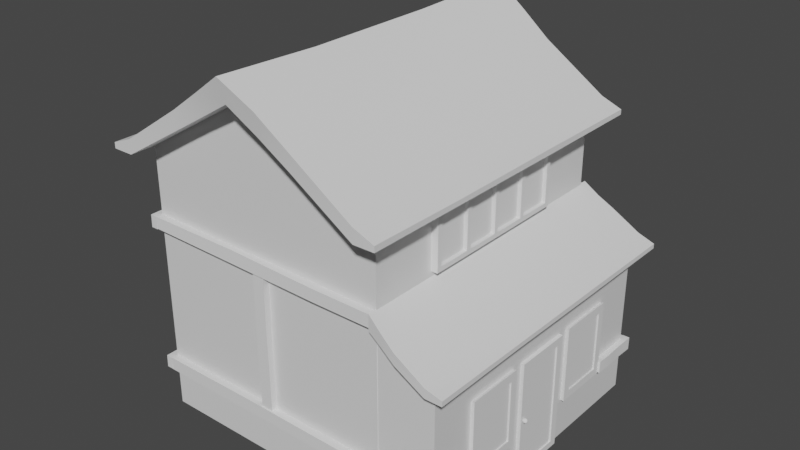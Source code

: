 # Source: BasicHouseBackup.blend  (saved by Blender 3.0.42; exported with 4.5.12 LTS)
import bpy
from mathutils import Matrix  # noqa: F401  (used for matrix-valued properties, if any)

bpy.ops.wm.read_factory_settings(use_empty=True)
scene = bpy.context.scene
scene.name = 'Scene'

# ---- collections
col_collection = bpy.data.collections.new('Collection'); scene.collection.children.link(col_collection)

# ---- materials (node trees are filled in below, after node groups)
mat_material_002 = bpy.data.materials.new('Material.002')
mat_material_002.alpha_threshold = 0.0
mat_material_002.use_transparent_shadow = False
mat_material_002.line_color = (0.0, 0.0, 0.0, 1.0)
mat_material_001 = bpy.data.materials.new('Material.001')
mat_material_001.alpha_threshold = 0.0
mat_material_001.use_transparent_shadow = False
mat_material_001.line_color = (0.0, 0.0, 0.0, 1.0)

# ---- node groups
ng_auto_smooth = bpy.data.node_groups.new('Auto Smooth', 'GeometryNodeTree')
_s = ng_auto_smooth.interface.new_socket(name='Geometry', in_out='OUTPUT', socket_type='NodeSocketGeometry')
_s = ng_auto_smooth.interface.new_socket(name='Geometry', in_out='INPUT', socket_type='NodeSocketGeometry')
_s = ng_auto_smooth.interface.new_socket(name='Angle', in_out='INPUT', socket_type='NodeSocketFloat')
_s.subtype = 'ANGLE'
_s.min_value = 0.0
_s.max_value = 3.142
ng_auto_smooth.is_modifier = True
_N = ng_auto_smooth.nodes; _L = ng_auto_smooth.links
n0 = _N.new('NodeGroupOutput'); n0.name = 'Group Output'; n0.location = (480, -100)
n1 = _N.new('NodeGroupInput'); n1.name = 'Group Input'; n1.location = (-420, -300)
n2 = _N.new('NodeGroupInput'); n2.name = 'Group Input.001'; n2.location = (-60, -100)
n3 = _N.new('GeometryNodeSetShadeSmooth'); n3.name = 'Set Shade Smooth'; n3.location = (120, -100)
n3.domain = 'EDGE'
n4 = _N.new('GeometryNodeSetShadeSmooth'); n4.name = 'Set Shade Smooth.001'; n4.location = (300, -100)
n5 = _N.new('GeometryNodeInputMeshEdgeAngle'); n5.name = 'Edge Angle'; n5.location = (-420, -220)
n6 = _N.new('GeometryNodeInputEdgeSmooth'); n6.name = 'Is Edge Smooth'; n6.location = (-60, -160)
n7 = _N.new('GeometryNodeInputShadeSmooth'); n7.name = 'Is Face Smooth'; n7.location = (-240, -340)
n8 = _N.new('FunctionNodeBooleanMath'); n8.name = 'Boolean Math'; n8.location = (-60, -220)
n9 = _N.new('FunctionNodeCompare'); n9.name = 'Compare'; n9.location = (-240, -180)
n9.operation = 'LESS_EQUAL'
_L.new(n5.outputs[0], n9.inputs[0])
_L.new(n4.outputs[0], n0.inputs[0])
_L.new(n1.outputs[1], n9.inputs[1])
_L.new(n9.outputs[0], n8.inputs[0])
_L.new(n7.outputs[0], n8.inputs[1])
_L.new(n2.outputs[0], n3.inputs[0])
_L.new(n6.outputs[0], n3.inputs[1])
_L.new(n3.outputs[0], n4.inputs[0])
_L.new(n8.outputs[0], n3.inputs[2])
n0.is_active_output = True

# ---- material node trees
mat_material_002.use_nodes = True; mat_material_002.node_tree.nodes.clear()
_N = mat_material_002.node_tree.nodes; _L = mat_material_002.node_tree.links
n0 = _N.new('ShaderNodeOutputMaterial'); n0.name = 'Material Output'; n0.location = (300, 300)
n1 = _N.new('ShaderNodeBsdfPrincipled'); n1.name = 'Principled BSDF'; n1.location = (10, 300)
n1.distribution = 'GGX'
n1.subsurface_method = 'RANDOM_WALK_SKIN'
n1.inputs[2].default_value = 0.4
n1.inputs[3].default_value = 1.45
n1.inputs[27].default_value = (0.0, 0.0, 0.0, 1.0)
n1.inputs[28].default_value = 1.0
_L.new(n1.outputs[0], n0.inputs[0])
n0.is_active_output = True
mat_material_001.use_nodes = True; mat_material_001.node_tree.nodes.clear()
_N = mat_material_001.node_tree.nodes; _L = mat_material_001.node_tree.links
n0 = _N.new('ShaderNodeOutputMaterial'); n0.name = 'Material Output'; n0.location = (300, 300)
n1 = _N.new('ShaderNodeBsdfPrincipled'); n1.name = 'Principled BSDF'; n1.location = (10, 300)
n1.distribution = 'GGX'
n1.subsurface_method = 'RANDOM_WALK_SKIN'
n1.inputs[2].default_value = 0.4
n1.inputs[3].default_value = 1.45
n1.inputs[27].default_value = (0.0, 0.0, 0.0, 1.0)
n1.inputs[28].default_value = 1.0
_L.new(n1.outputs[0], n0.inputs[0])
n0.is_active_output = True

# ---- world
world_world = bpy.data.worlds.new('World'); scene.world = world_world
world_world.use_nodes = True; world_world.node_tree.nodes.clear()
_N = world_world.node_tree.nodes; _L = world_world.node_tree.links
n0 = _N.new('ShaderNodeOutputWorld'); n0.name = 'World Output'; n0.location = (300, 300)
n1 = _N.new('ShaderNodeBackground'); n1.name = 'Background'; n1.location = (10, 300)
n1.inputs[0].default_value = (0.05088, 0.05088, 0.05088, 1.0)
_L.new(n1.outputs[0], n0.inputs[0])
n0.is_active_output = True
world_world.color = (0.05088, 0.05088, 0.05088)
world_world.use_sun_shadow = False
world_world.sun_shadow_jitter_overblur = 0.0

# ---- meshes
me_cube_027 = bpy.data.meshes.new('Cube.027')
me_cube_027.from_pydata([(1.0, 1.0, 1.0), (1.0, 1.0, -1.0), (1.0, -1.0, 1.0), (1.0, -1.0, -1.0), (-1.0, 1.0, 1.0), (-1.0, 1.0, -1.0), (-1.0, -1.0, 1.0), (-1.0, -1.0, -1.0), (0.0, 1.0, -1.0), (0.0, -1.0, 1.595), (0.0, -1.0, -1.0), (0.0, 1.0, 1.595)], [], [(11, 4, 6, 9), (10, 9, 6, 7), (7, 6, 4, 5), (8, 1, 3, 10), (1, 0, 2, 3), (8, 11, 0, 1), (5, 4, 11, 8), (5, 8, 10, 7), (3, 2, 9, 10), (0, 11, 9, 2)])
_uv = me_cube_027.uv_layers.new(name='UVMap')
_uv.uv.foreach_set('vector', [0.75, 0.5, 0.875, 0.5, 0.875, 0.75, 0.75, 0.75, 0.375, 0.875, 0.625, 0.875, 0.625, 1.0, 0.375, 1.0, 0.375, 0.0, 0.625, 0.0, 0.625, 0.25, 0.375, 0.25, 0.25, 0.5, 0.375, 0.5, 0.375, 0.75, 0.25, 0.75, 0.375, 0.5, 0.625, 0.5, 0.625, 0.75, 0.375, 0.75, 0.375, 0.375, 0.625, 0.375, 0.625, 0.5, 0.375, 0.5, 0.375, 0.25, 0.625, 0.25, 0.625, 0.375, 0.375, 0.375, 0.125, 0.5, 0.25, 0.5, 0.25, 0.75, 0.125, 0.75, 0.375, 0.75, 0.625, 0.75, 0.625, 0.875, 0.375, 0.875, 0.625, 0.5, 0.75, 0.5, 0.75, 0.75, 0.625, 0.75])
me_cube_027.materials.append(mat_material_002)
me_cube_027.use_remesh_preserve_volume = False
me_cube_027.use_remesh_preserve_attributes = False
me_cube_027.use_mirror_vertex_groups = False
me_cube_027.update()
me_cube_001 = bpy.data.meshes.new('Cube.001')
me_cube_001.from_pydata([(1.0, 1.0, 0.6445), (1.0, 1.0, -1.0), (1.0, -1.0, 0.6445), (1.0, -1.0, -1.0), (-1.0, 1.0, 1.0), (-1.0, 1.0, -1.0), (-1.0, -1.0, 1.0), (-1.0, -1.0, -1.0)], [], [(0, 4, 6, 2), (3, 2, 6, 7), (7, 6, 4, 5), (5, 1, 3, 7), (1, 0, 2, 3), (5, 4, 0, 1)])
_uv = me_cube_001.uv_layers.new(name='UVMap')
_uv.uv.foreach_set('vector', [0.625, 0.5, 0.875, 0.5, 0.875, 0.75, 0.625, 0.75, 0.375, 0.75, 0.625, 0.75, 0.625, 1.0, 0.375, 1.0, 0.375, 0.0, 0.625, 0.0, 0.625, 0.25, 0.375, 0.25, 0.125, 0.5, 0.375, 0.5, 0.375, 0.75, 0.125, 0.75, 0.375, 0.5, 0.625, 0.5, 0.625, 0.75, 0.375, 0.75, 0.375, 0.25, 0.625, 0.25, 0.625, 0.5, 0.375, 0.5])
me_cube_001.materials.append(mat_material_001)
me_cube_001.use_remesh_preserve_volume = False
me_cube_001.use_remesh_preserve_attributes = False
me_cube_001.use_mirror_vertex_groups = False
me_cube_001.update()
me_cube_002 = bpy.data.meshes.new('Cube.002')
me_cube_002.from_pydata([(-6.493, -7.622, -3.751), (-6.493, -7.622, -3.496), (-6.493, 7.622, -3.751), (-6.493, 7.622, -3.496), (6.493, -7.622, -3.751), (6.493, -7.622, -3.496), (6.493, 7.622, -3.716), (6.493, 7.622, -3.496), (0.0, 7.622, -0.4012), (0.0, 7.949, 0.6762), (0.0, -7.622, -0.4012), (0.0, -7.949, 0.6762), (5.568, 7.622, -3.131), (5.568, -7.622, -3.759), (5.568, 7.622, -3.759), (5.568, -7.622, -3.131), (-5.558, 7.622, -3.752), (-5.558, -7.622, -3.125), (-5.558, 7.622, -3.234), (-5.558, -7.622, -3.752), (2.798, 7.55, -2.089), (2.798, -7.622, -1.291), (2.798, 7.622, -1.291), (2.798, -7.55, -2.089), (-2.779, 7.622, -1.279), (-2.779, -7.55, -2.077), (-2.779, 7.55, -2.077), (-2.779, -7.622, -1.279), (1.399, 7.55, -1.245), (1.399, -7.684, -0.2847), (1.525, 7.684, -0.2847), (1.399, -7.55, -1.245), (-1.39, 7.684, -0.2783), (-1.39, -7.55, -1.239), (-1.39, 7.55, -1.239), (-1.39, -7.684, -0.2783), (-6.493, -3.132, -3.802), (-6.493, -3.132, -3.496), (6.493, -3.132, -3.751), (6.493, -3.132, -3.538), (0.0, -3.267, 0.513), (0.0, -3.132, -0.4012), (5.568, -3.132, -3.131), (5.568, -3.132, -3.759), (-5.558, -3.132, -3.752), (-5.558, -3.132, -3.125), (2.798, -3.102, -2.089), (2.798, -3.132, -1.456), (-2.779, -3.132, -1.279), (-2.779, -3.102, -2.077), (1.399, -3.102, -1.245), (1.399, -3.157, -0.2847), (-1.39, -3.157, -0.2783), (-1.39, -3.102, -1.239), (-6.493, 2.632, -3.434), (6.493, 2.632, -3.751), (-6.493, 2.632, -3.689), (6.493, 2.632, -3.496), (0.0, 2.745, 0.5325), (0.0, 2.632, -0.4012), (5.568, 2.632, -3.131), (5.568, 2.632, -3.759), (-5.558, 2.632, -3.752), (-5.558, 2.632, -3.125), (2.798, 2.607, -2.089), (2.798, 2.632, -1.291), (-2.779, 2.632, -1.165), (-2.779, 2.607, -2.077), (1.399, 2.607, -1.245), (1.399, 2.654, -0.2847), (-1.39, 2.654, -0.2783), (-1.39, 2.607, -1.239)], [], [(56, 54, 3, 2), (14, 12, 7, 6), (38, 39, 5, 4), (19, 17, 1, 0), (43, 38, 4, 13), (45, 37, 1, 17), (51, 40, 11, 29), (53, 41, 10, 33), (31, 29, 11, 10), (34, 32, 9, 8), (4, 5, 15, 13), (39, 42, 15, 5), (46, 43, 13, 23), (20, 22, 12, 14), (2, 3, 18, 16), (36, 44, 19, 0), (48, 45, 17, 27), (25, 27, 17, 19), (28, 30, 22, 20), (50, 46, 23, 31), (13, 15, 21, 23), (42, 47, 21, 15), (33, 35, 27, 25), (52, 48, 27, 35), (16, 18, 24, 26), (44, 49, 25, 19), (41, 50, 31, 10), (8, 9, 30, 28), (23, 21, 29, 31), (47, 51, 29, 21), (40, 52, 35, 11), (10, 11, 35, 33), (26, 24, 32, 34), (49, 53, 33, 25), (67, 71, 53, 49), (58, 70, 52, 40), (65, 69, 51, 47), (59, 68, 50, 41), (62, 67, 49, 44), (70, 66, 48, 52), (60, 65, 47, 42), (68, 64, 46, 50), (66, 63, 45, 48), (56, 62, 44, 36), (64, 61, 43, 46), (57, 60, 42, 39), (71, 59, 41, 53), (69, 58, 40, 51), (63, 54, 37, 45), (61, 55, 38, 43), (55, 57, 39, 38), (0, 1, 37, 36), (6, 7, 57, 55), (14, 6, 55, 61), (18, 3, 54, 63), (30, 9, 58, 69), (34, 8, 59, 71), (7, 12, 60, 57), (20, 14, 61, 64), (2, 16, 62, 56), (24, 18, 63, 66), (28, 20, 64, 68), (12, 22, 65, 60), (32, 24, 66, 70), (16, 26, 67, 62), (8, 28, 68, 59), (22, 30, 69, 65), (9, 32, 70, 58), (26, 34, 71, 67), (36, 37, 54, 56)])
me_cube_002.polygons.foreach_set('use_smooth', [True] * 70)
_uv = me_cube_002.uv_layers.new(name='UVMap')
_uv.uv.foreach_set('vector', [0.375, 0.1682, 0.625, 0.1682, 0.625, 0.25, 0.375, 0.25, 0.375, 0.4886, 0.625, 0.4886, 0.625, 0.5, 0.375, 0.5, 0.375, 0.6764, 0.625, 0.6764, 0.625, 0.75, 0.375, 0.75, 0.375, 0.9884, 0.625, 0.9884, 0.625, 1.0, 0.375, 1.0, 0.3636, 0.6764, 0.375, 0.6764, 0.375, 0.75, 0.3636, 0.75, 0.8634, 0.6764, 0.875, 0.6764, 0.875, 0.75, 0.8634, 0.75, 0.7215, 0.6764, 0.75, 0.6764, 0.75, 0.75, 0.7215, 0.75, 0.2217, 0.6764, 0.25, 0.6764, 0.25, 0.75, 0.2217, 0.75, 0.375, 0.8465, 0.625, 0.8465, 0.625, 0.875, 0.375, 0.875, 0.375, 0.3467, 0.625, 0.3467, 0.625, 0.375, 0.375, 0.375, 0.375, 0.75, 0.625, 0.75, 0.625, 0.7614, 0.375, 0.7614, 0.625, 0.6764, 0.6364, 0.6764, 0.6364, 0.75, 0.625, 0.75, 0.3071, 0.6764, 0.3636, 0.6764, 0.3636, 0.75, 0.3071, 0.75, 0.375, 0.4321, 0.625, 0.4321, 0.625, 0.4886, 0.375, 0.4886, 0.375, 0.25, 0.625, 0.25, 0.625, 0.2616, 0.375, 0.2616, 0.125, 0.6764, 0.1366, 0.6764, 0.1366, 0.75, 0.125, 0.75, 0.8067, 0.6764, 0.8634, 0.6764, 0.8634, 0.75, 0.8067, 0.75, 0.375, 0.9317, 0.625, 0.9317, 0.625, 0.9884, 0.375, 0.9884, 0.375, 0.4035, 0.625, 0.4035, 0.625, 0.4321, 0.375, 0.4321, 0.2785, 0.6764, 0.3071, 0.6764, 0.3071, 0.75, 0.2785, 0.75, 0.375, 0.7614, 0.625, 0.7614, 0.625, 0.8179, 0.375, 0.8179, 0.6364, 0.6764, 0.6929, 0.6764, 0.6929, 0.75, 0.6364, 0.75, 0.375, 0.9033, 0.625, 0.9033, 0.625, 0.9317, 0.375, 0.9317, 0.7783, 0.6764, 0.8067, 0.6764, 0.8067, 0.75, 0.7783, 0.75, 0.375, 0.2616, 0.625, 0.2616, 0.625, 0.3183, 0.375, 0.3183, 0.1366, 0.6764, 0.1933, 0.6764, 0.1933, 0.75, 0.1366, 0.75, 0.25, 0.6764, 0.2785, 0.6764, 0.2785, 0.75, 0.25, 0.75, 0.375, 0.375, 0.625, 0.375, 0.625, 0.4035, 0.375, 0.4035, 0.375, 0.8179, 0.625, 0.8179, 0.625, 0.8465, 0.375, 0.8465, 0.6929, 0.6764, 0.7215, 0.6764, 0.7215, 0.75, 0.6929, 0.75, 0.75, 0.6764, 0.7783, 0.6764, 0.7783, 0.75, 0.75, 0.75, 0.375, 0.875, 0.625, 0.875, 0.625, 0.9033, 0.375, 0.9033, 0.375, 0.3183, 0.625, 0.3183, 0.625, 0.3467, 0.375, 0.3467, 0.1933, 0.6764, 0.2217, 0.6764, 0.2217, 0.75, 0.1933, 0.75, 0.1933, 0.5818, 0.2217, 0.5818, 0.2217, 0.6764, 0.1933, 0.6764, 0.75, 0.5818, 0.7783, 0.5818, 0.7783, 0.6764, 0.75, 0.6764, 0.6929, 0.5818, 0.7215, 0.5818, 0.7215, 0.6764, 0.6929, 0.6764, 0.25, 0.5818, 0.2785, 0.5818, 0.2785, 0.6764, 0.25, 0.6764, 0.1366, 0.5818, 0.1933, 0.5818, 0.1933, 0.6764, 0.1366, 0.6764, 0.7783, 0.5818, 0.8067, 0.5818, 0.8067, 0.6764, 0.7783, 0.6764, 0.6364, 0.5818, 0.6929, 0.5818, 0.6929, 0.6764, 0.6364, 0.6764, 0.2785, 0.5818, 0.3071, 0.5818, 0.3071, 0.6764, 0.2785, 0.6764, 0.8067, 0.5818, 0.8634, 0.5818, 0.8634, 0.6764, 0.8067, 0.6764, 0.125, 0.5818, 0.1366, 0.5818, 0.1366, 0.6764, 0.125, 0.6764, 0.3071, 0.5818, 0.3636, 0.5818, 0.3636, 0.6764, 0.3071, 0.6764, 0.625, 0.5818, 0.6364, 0.5818, 0.6364, 0.6764, 0.625, 0.6764, 0.2217, 0.5818, 0.25, 0.5818, 0.25, 0.6764, 0.2217, 0.6764, 0.7215, 0.5818, 0.75, 0.5818, 0.75, 0.6764, 0.7215, 0.6764, 0.8634, 0.5818, 0.875, 0.5818, 0.875, 0.6764, 0.8634, 0.6764, 0.3636, 0.5818, 0.375, 0.5818, 0.375, 0.6764, 0.3636, 0.6764, 0.375, 0.5818, 0.625, 0.5818, 0.625, 0.6764, 0.375, 0.6764, 0.375, 0.0, 0.625, 0.0, 0.625, 0.07364, 0.375, 0.07364, 0.375, 0.5, 0.625, 0.5, 0.625, 0.5818, 0.375, 0.5818, 0.3636, 0.5, 0.375, 0.5, 0.375, 0.5818, 0.3636, 0.5818, 0.8634, 0.5, 0.875, 0.5, 0.875, 0.5818, 0.8634, 0.5818, 0.7215, 0.5, 0.75, 0.5, 0.75, 0.5818, 0.7215, 0.5818, 0.2217, 0.5, 0.25, 0.5, 0.25, 0.5818, 0.2217, 0.5818, 0.625, 0.5, 0.6364, 0.5, 0.6364, 0.5818, 0.625, 0.5818, 0.3071, 0.5, 0.3636, 0.5, 0.3636, 0.5818, 0.3071, 0.5818, 0.125, 0.5, 0.1366, 0.5, 0.1366, 0.5818, 0.125, 0.5818, 0.8067, 0.5, 0.8634, 0.5, 0.8634, 0.5818, 0.8067, 0.5818, 0.2785, 0.5, 0.3071, 0.5, 0.3071, 0.5818, 0.2785, 0.5818, 0.6364, 0.5, 0.6929, 0.5, 0.6929, 0.5818, 0.6364, 0.5818, 0.7783, 0.5, 0.8067, 0.5, 0.8067, 0.5818, 0.7783, 0.5818, 0.1366, 0.5, 0.1933, 0.5, 0.1933, 0.5818, 0.1366, 0.5818, 0.25, 0.5, 0.2785, 0.5, 0.2785, 0.5818, 0.25, 0.5818, 0.6929, 0.5, 0.7215, 0.5, 0.7215, 0.5818, 0.6929, 0.5818, 0.75, 0.5, 0.7783, 0.5, 0.7783, 0.5818, 0.75, 0.5818, 0.1933, 0.5, 0.2217, 0.5, 0.2217, 0.5818, 0.1933, 0.5818, 0.375, 0.07364, 0.625, 0.07364, 0.625, 0.1682, 0.375, 0.1682])
me_cube_002.use_remesh_fix_poles = True
me_cube_002.use_remesh_preserve_attributes = False
me_cube_002.update()
me_cube_003 = bpy.data.meshes.new('Cube.003')
me_cube_003.from_pydata([(-1.171, -0.9087, 0.07104), (-1.171, -0.9087, 0.7601), (-1.171, 0.9087, 0.07104), (-1.171, 0.9087, 0.7601), (2.164, -0.937, -1.381), (2.164, -0.937, -1.153), (2.164, 0.937, -1.381), (2.164, 0.937, -1.173), (1.418, 0.937, -1.386), (1.418, 0.937, -0.9078), (1.418, -0.937, -1.386), (1.418, -0.937, -0.967), (0.1237, 0.937, -0.6574), (0.1237, -0.937, -0.1658), (0.1237, 0.937, -0.1658), (0.1237, -0.937, -0.6574), (-0.5235, 0.9217, -0.2932), (-0.5235, -0.9217, 0.2578), (-0.5235, 0.9217, 0.2578), (-0.5235, -0.9217, -0.2932), (-1.171, -0.3446, 0.07104), (-1.171, -0.3446, 0.7601), (2.164, -0.3554, -1.348), (2.164, -0.3554, -1.153), (1.418, -0.3554, -0.9078), (1.418, -0.3554, -1.386), (0.1237, -0.3554, -0.6574), (0.1237, -0.3554, -0.1096), (-0.5235, -0.3495, -0.2932), (-0.5235, -0.3495, 0.2578), (-1.171, 0.282, 0.7601), (2.164, 0.2908, -1.381), (-1.171, 0.282, 0.07104), (2.164, 0.2908, -1.153), (1.418, 0.2678, -0.868), (1.418, 0.2908, -1.386), (0.1237, 0.2908, -0.6574), (0.1237, 0.2908, -0.1658), (-0.5235, 0.2861, -0.2932), (-0.5235, 0.2861, 0.2578)], [], [(32, 30, 3, 2), (8, 9, 7, 6), (22, 23, 5, 4), (19, 17, 1, 0), (25, 22, 4, 10), (29, 21, 1, 17), (23, 24, 11, 5), (26, 25, 10, 15), (4, 5, 11, 10), (12, 14, 9, 8), (16, 18, 14, 12), (28, 26, 15, 19), (24, 27, 13, 11), (10, 11, 13, 15), (20, 28, 19, 0), (2, 3, 18, 16), (27, 29, 17, 13), (15, 13, 17, 19), (37, 39, 29, 27), (32, 38, 28, 20), (34, 37, 27, 24), (38, 36, 26, 28), (36, 35, 25, 26), (33, 34, 24, 23), (39, 30, 21, 29), (35, 31, 22, 25), (31, 33, 23, 22), (0, 1, 21, 20), (6, 7, 33, 31), (8, 6, 31, 35), (18, 3, 30, 39), (7, 9, 34, 33), (12, 8, 35, 36), (16, 12, 36, 38), (9, 14, 37, 34), (2, 16, 38, 32), (14, 18, 39, 37), (20, 21, 30, 32)])
me_cube_003.polygons.foreach_set('use_smooth', [True] * 38)
_uv = me_cube_003.uv_layers.new(name='UVMap')
_uv.uv.foreach_set('vector', [0.375, 0.1638, 0.625, 0.1638, 0.625, 0.25, 0.375, 0.25, 0.375, 0.4584, 0.625, 0.4584, 0.625, 0.5, 0.375, 0.5, 0.375, 0.6724, 0.625, 0.6724, 0.625, 0.75, 0.375, 0.75, 0.375, 0.9479, 0.625, 0.9479, 0.625, 1.0, 0.375, 1.0, 0.3334, 0.6724, 0.375, 0.6724, 0.375, 0.75, 0.3334, 0.75, 0.8229, 0.6724, 0.875, 0.6724, 0.875, 0.75, 0.8229, 0.75, 0.625, 0.6724, 0.6666, 0.6724, 0.6666, 0.75, 0.625, 0.75, 0.2292, 0.6724, 0.3334, 0.6724, 0.3334, 0.75, 0.2292, 0.75, 0.375, 0.75, 0.625, 0.75, 0.625, 0.7916, 0.375, 0.7916, 0.375, 0.3542, 0.625, 0.3542, 0.625, 0.4584, 0.375, 0.4584, 0.375, 0.3021, 0.625, 0.3021, 0.625, 0.3542, 0.375, 0.3542, 0.1771, 0.6724, 0.2292, 0.6724, 0.2292, 0.75, 0.1771, 0.75, 0.6666, 0.6724, 0.7708, 0.6724, 0.7708, 0.75, 0.6666, 0.75, 0.375, 0.7916, 0.625, 0.7916, 0.625, 0.8958, 0.375, 0.8958, 0.125, 0.6724, 0.1771, 0.6724, 0.1771, 0.75, 0.125, 0.75, 0.375, 0.25, 0.625, 0.25, 0.625, 0.3021, 0.375, 0.3021, 0.7708, 0.6724, 0.8229, 0.6724, 0.8229, 0.75, 0.7708, 0.75, 0.375, 0.8958, 0.625, 0.8958, 0.625, 0.9479, 0.375, 0.9479, 0.7708, 0.5862, 0.8229, 0.5862, 0.8229, 0.6724, 0.7708, 0.6724, 0.125, 0.5862, 0.1771, 0.5862, 0.1771, 0.6724, 0.125, 0.6724, 0.6666, 0.5862, 0.7708, 0.5862, 0.7708, 0.6724, 0.6666, 0.6724, 0.1771, 0.5862, 0.2292, 0.5862, 0.2292, 0.6724, 0.1771, 0.6724, 0.2292, 0.5862, 0.3334, 0.5862, 0.3334, 0.6724, 0.2292, 0.6724, 0.625, 0.5862, 0.6666, 0.5862, 0.6666, 0.6724, 0.625, 0.6724, 0.8229, 0.5862, 0.875, 0.5862, 0.875, 0.6724, 0.8229, 0.6724, 0.3334, 0.5862, 0.375, 0.5862, 0.375, 0.6724, 0.3334, 0.6724, 0.375, 0.5862, 0.625, 0.5862, 0.625, 0.6724, 0.375, 0.6724, 0.375, 0.0, 0.625, 0.0, 0.625, 0.0776, 0.375, 0.0776, 0.375, 0.5, 0.625, 0.5, 0.625, 0.5862, 0.375, 0.5862, 0.3334, 0.5, 0.375, 0.5, 0.375, 0.5862, 0.3334, 0.5862, 0.8229, 0.5, 0.875, 0.5, 0.875, 0.5862, 0.8229, 0.5862, 0.625, 0.5, 0.6666, 0.5, 0.6666, 0.5862, 0.625, 0.5862, 0.2292, 0.5, 0.3334, 0.5, 0.3334, 0.5862, 0.2292, 0.5862, 0.1771, 0.5, 0.2292, 0.5, 0.2292, 0.5862, 0.1771, 0.5862, 0.6666, 0.5, 0.7708, 0.5, 0.7708, 0.5862, 0.6666, 0.5862, 0.125, 0.5, 0.1771, 0.5, 0.1771, 0.5862, 0.125, 0.5862, 0.7708, 0.5, 0.8229, 0.5, 0.8229, 0.5862, 0.7708, 0.5862, 0.375, 0.0776, 0.625, 0.0776, 0.625, 0.1638, 0.375, 0.1638])
me_cube_003.use_remesh_fix_poles = True
me_cube_003.use_remesh_preserve_attributes = False
me_cube_003.update()
me_cube_004 = bpy.data.meshes.new('Cube.004')
me_cube_004.from_pydata([(-1.0, -0.9499, -0.7781), (-1.0, -0.9499, 0.7781), (-1.0, -0.6316, -0.7781), (-1.0, -0.6316, 0.7781), (0.9933, -0.9499, -1.172), (0.9933, -0.9499, 0.4499), (0.9933, -0.6316, -1.172), (0.9933, -0.6316, 0.4499), (0.506, -0.5976, -1.092), (0.506, -0.5976, 0.5462), (0.506, -0.9499, -1.092), (0.506, -0.9499, 0.5462), (-0.247, -0.6316, -0.9639), (-0.247, -0.9499, 0.6541), (-0.247, -0.6954, 0.6541), (-0.247, -0.9499, -0.9639)], [], [(0, 1, 3, 2), (8, 9, 7, 6), (6, 7, 5, 4), (15, 13, 1, 0), (8, 6, 4, 10), (14, 3, 1, 13), (7, 9, 11, 5), (12, 8, 10, 15), (4, 5, 11, 10), (12, 14, 9, 8), (2, 3, 14, 12), (2, 12, 15, 0), (9, 14, 13, 11), (10, 11, 13, 15)])
me_cube_004.polygons.foreach_set('use_smooth', [True] * 14)
_uv = me_cube_004.uv_layers.new(name='UVMap')
_uv.uv.foreach_set('vector', [0.375, 0.0, 0.625, 0.0, 0.625, 0.25, 0.375, 0.25, 0.375, 0.4389, 0.625, 0.4389, 0.625, 0.5, 0.375, 0.5, 0.375, 0.5, 0.625, 0.5, 0.625, 0.75, 0.375, 0.75, 0.375, 0.9056, 0.625, 0.9056, 0.625, 1.0, 0.375, 1.0, 0.3139, 0.5, 0.375, 0.5, 0.375, 0.75, 0.3139, 0.75, 0.7806, 0.5, 0.875, 0.5, 0.875, 0.75, 0.7806, 0.75, 0.625, 0.5, 0.6861, 0.5, 0.6861, 0.75, 0.625, 0.75, 0.2194, 0.5, 0.3139, 0.5, 0.3139, 0.75, 0.2194, 0.75, 0.375, 0.75, 0.625, 0.75, 0.625, 0.8111, 0.375, 0.8111, 0.375, 0.3444, 0.625, 0.3444, 0.625, 0.4389, 0.375, 0.4389, 0.375, 0.25, 0.625, 0.25, 0.625, 0.3444, 0.375, 0.3444, 0.125, 0.5, 0.2194, 0.5, 0.2194, 0.75, 0.125, 0.75, 0.6861, 0.5, 0.7806, 0.5, 0.7806, 0.75, 0.6861, 0.75, 0.375, 0.8111, 0.625, 0.8111, 0.625, 0.9056, 0.375, 0.9056])
me_cube_004.use_remesh_fix_poles = True
me_cube_004.use_remesh_preserve_attributes = False
me_cube_004.update()
me_cube_005 = bpy.data.meshes.new('Cube.005')
me_cube_005.from_pydata([(-1.0, -0.9499, -0.8466), (-0.9999, -0.9499, 0.8466), (-1.0, -0.6316, -0.8466), (-0.9999, -0.6316, 0.8466), (1.446, -0.9499, -1.55), (1.446, -0.9499, 0.07207), (1.446, -0.6316, -1.55), (1.446, -0.6316, 0.07207), (0.7079, -0.6086, -1.338), (0.708, -0.6086, 0.3057), (0.7079, -0.9499, -1.338), (0.708, -0.9499, 0.3057), (-0.1461, -0.6442, -1.092), (-0.1459, -0.9499, 0.6541), (-0.1459, -0.6316, 0.6541), (-0.1461, -0.9499, -1.092), (0.281, -0.6316, 0.4209), (0.281, -0.9499, -1.161), (0.281, -0.6316, -1.161), (0.281, -0.9499, 0.4209)], [], [(0, 1, 3, 2), (8, 9, 7, 6), (6, 7, 5, 4), (15, 13, 1, 0), (8, 6, 4, 10), (14, 3, 1, 13), (7, 9, 11, 5), (18, 8, 10, 17), (4, 5, 11, 10), (18, 16, 9, 8), (2, 3, 14, 12), (2, 12, 15, 0), (16, 14, 13, 19), (17, 19, 13, 15), (10, 11, 19, 17), (9, 16, 19, 11), (12, 14, 16, 18), (12, 18, 17, 15)])
me_cube_005.polygons.foreach_set('use_smooth', [True] * 18)
_uv = me_cube_005.uv_layers.new(name='UVMap')
_uv.uv.foreach_set('vector', [0.375, 0.0, 0.625, 0.0, 0.625, 0.25, 0.375, 0.25, 0.375, 0.4246, 0.625, 0.4246, 0.625, 0.5, 0.375, 0.5, 0.375, 0.5, 0.625, 0.5, 0.625, 0.75, 0.375, 0.75, 0.375, 0.9127, 0.625, 0.9127, 0.625, 1.0, 0.375, 1.0, 0.2996, 0.5, 0.375, 0.5, 0.375, 0.75, 0.2996, 0.75, 0.7877, 0.5, 0.875, 0.5, 0.875, 0.75, 0.7877, 0.75, 0.625, 0.5, 0.7004, 0.5, 0.7004, 0.75, 0.625, 0.75, 0.2559, 0.5, 0.2996, 0.5, 0.2996, 0.75, 0.2559, 0.75, 0.375, 0.75, 0.625, 0.75, 0.625, 0.8254, 0.375, 0.8254, 0.375, 0.3809, 0.625, 0.3809, 0.625, 0.4246, 0.375, 0.4246, 0.375, 0.25, 0.625, 0.25, 0.625, 0.3373, 0.375, 0.3373, 0.125, 0.5, 0.2123, 0.5, 0.2123, 0.75, 0.125, 0.75, 0.7441, 0.5, 0.7877, 0.5, 0.7877, 0.75, 0.7441, 0.75, 0.375, 0.8691, 0.625, 0.8691, 0.625, 0.9127, 0.375, 0.9127, 0.375, 0.8254, 0.625, 0.8254, 0.625, 0.8691, 0.375, 0.8691, 0.7004, 0.5, 0.7441, 0.5, 0.7441, 0.75, 0.7004, 0.75, 0.375, 0.3373, 0.625, 0.3373, 0.625, 0.3809, 0.375, 0.3809, 0.2123, 0.5, 0.2559, 0.5, 0.2559, 0.75, 0.2123, 0.75])
me_cube_005.use_remesh_fix_poles = True
me_cube_005.use_remesh_preserve_attributes = False
me_cube_005.update()
me_cube_006 = bpy.data.meshes.new('Cube.006')
me_cube_006.from_pydata([(-0.6721, -0.9499, -0.8554), (-0.6721, -0.9499, 0.7008), (-0.6721, -0.6938, -0.8554), (-0.6721, -0.6938, 0.7008), (0.5175, -0.9499, -1.06), (0.5175, -0.9499, 0.5621), (0.5175, -0.6938, -1.06), (0.5175, -0.6938, 0.5621), (-0.3347, -0.6938, -0.9133), (-0.3346, -0.6938, 0.7248), (-0.3347, -0.9499, -0.9133), (-0.3346, -0.9499, 0.7248), (0.09142, -0.6654, 0.6118), (0.09142, -0.9499, -0.9864), (0.09142, -0.6654, -0.9864), (0.09142, -0.9499, 0.6118)], [], [(0, 1, 3, 2), (14, 12, 7, 6), (6, 7, 5, 4), (10, 11, 1, 0), (14, 6, 4, 13), (9, 3, 1, 11), (12, 9, 11, 15), (2, 8, 10, 0), (13, 15, 11, 10), (2, 3, 9, 8), (4, 5, 15, 13), (7, 12, 15, 5), (8, 14, 13, 10), (8, 9, 12, 14)])
me_cube_006.polygons.foreach_set('use_smooth', [True] * 14)
_uv = me_cube_006.uv_layers.new(name='UVMap')
_uv.uv.foreach_set('vector', [0.375, 0.0, 0.625, 0.0, 0.625, 0.25, 0.375, 0.25, 0.375, 0.4105, 0.625, 0.4105, 0.625, 0.5, 0.375, 0.5, 0.375, 0.5, 0.625, 0.5, 0.625, 0.75, 0.375, 0.75, 0.375, 0.9291, 0.625, 0.9291, 0.625, 1.0, 0.375, 1.0, 0.2855, 0.5, 0.375, 0.5, 0.375, 0.75, 0.2855, 0.75, 0.8041, 0.5, 0.875, 0.5, 0.875, 0.75, 0.8041, 0.75, 0.7145, 0.5, 0.8041, 0.5, 0.8041, 0.75, 0.7145, 0.75, 0.125, 0.5, 0.1959, 0.5, 0.1959, 0.75, 0.125, 0.75, 0.375, 0.8395, 0.625, 0.8395, 0.625, 0.9291, 0.375, 0.9291, 0.375, 0.25, 0.625, 0.25, 0.625, 0.3209, 0.375, 0.3209, 0.375, 0.75, 0.625, 0.75, 0.625, 0.8395, 0.375, 0.8395, 0.625, 0.5, 0.7145, 0.5, 0.7145, 0.75, 0.625, 0.75, 0.1959, 0.5, 0.2855, 0.5, 0.2855, 0.75, 0.1959, 0.75, 0.375, 0.3209, 0.625, 0.3209, 0.625, 0.4105, 0.375, 0.4105])
me_cube_006.use_remesh_fix_poles = True
me_cube_006.use_remesh_preserve_attributes = False
me_cube_006.update()
me_cube_007 = bpy.data.meshes.new('Cube.007')
me_cube_007.from_pydata([(-0.6721, -0.9499, -0.8554), (-0.6721, -0.9499, 0.7008), (-0.6721, -0.6938, -0.8554), (-0.6721, -0.6938, 0.7008), (0.5175, -0.9499, -1.06), (0.5175, -0.9499, 0.5621), (0.5175, -0.6938, -1.06), (0.5175, -0.6938, 0.5621), (-0.3347, -0.6938, -0.9133), (-0.3346, -0.6938, 0.7248), (-0.3347, -0.9499, -0.9133), (-0.3346, -0.9499, 0.7248), (0.09142, -0.6654, 0.6118), (0.09142, -0.9499, -0.9864), (0.09142, -0.6654, -0.9864), (0.09142, -0.9499, 0.6118)], [], [(0, 1, 3, 2), (14, 12, 7, 6), (6, 7, 5, 4), (10, 11, 1, 0), (14, 6, 4, 13), (9, 3, 1, 11), (12, 9, 11, 15), (2, 8, 10, 0), (13, 15, 11, 10), (2, 3, 9, 8), (4, 5, 15, 13), (7, 12, 15, 5), (8, 14, 13, 10), (8, 9, 12, 14)])
me_cube_007.polygons.foreach_set('use_smooth', [True] * 14)
_uv = me_cube_007.uv_layers.new(name='UVMap')
_uv.uv.foreach_set('vector', [0.375, 0.0, 0.625, 0.0, 0.625, 0.25, 0.375, 0.25, 0.375, 0.4105, 0.625, 0.4105, 0.625, 0.5, 0.375, 0.5, 0.375, 0.5, 0.625, 0.5, 0.625, 0.75, 0.375, 0.75, 0.375, 0.9291, 0.625, 0.9291, 0.625, 1.0, 0.375, 1.0, 0.2855, 0.5, 0.375, 0.5, 0.375, 0.75, 0.2855, 0.75, 0.8041, 0.5, 0.875, 0.5, 0.875, 0.75, 0.8041, 0.75, 0.7145, 0.5, 0.8041, 0.5, 0.8041, 0.75, 0.7145, 0.75, 0.125, 0.5, 0.1959, 0.5, 0.1959, 0.75, 0.125, 0.75, 0.375, 0.8395, 0.625, 0.8395, 0.625, 0.9291, 0.375, 0.9291, 0.375, 0.25, 0.625, 0.25, 0.625, 0.3209, 0.375, 0.3209, 0.375, 0.75, 0.625, 0.75, 0.625, 0.8395, 0.375, 0.8395, 0.625, 0.5, 0.7145, 0.5, 0.7145, 0.75, 0.625, 0.75, 0.1959, 0.5, 0.2855, 0.5, 0.2855, 0.75, 0.1959, 0.75, 0.375, 0.3209, 0.625, 0.3209, 0.625, 0.4105, 0.375, 0.4105])
me_cube_007.use_remesh_fix_poles = True
me_cube_007.use_remesh_preserve_attributes = False
me_cube_007.update()
me_cube_008 = bpy.data.meshes.new('Cube.008')
me_cube_008.from_pydata([(-1.0, -0.9499, -0.8466), (-0.9999, -0.9499, 0.8466), (-1.0, -0.6316, -0.8466), (-0.9999, -0.6316, 0.8466), (1.446, -0.9499, -1.55), (1.446, -0.9499, 0.07207), (1.446, -0.6316, -1.55), (1.446, -0.6316, 0.07207), (0.7079, -0.6086, -1.338), (0.708, -0.6086, 0.3057), (0.7079, -0.9499, -1.338), (0.708, -0.9499, 0.3057), (-0.1461, -0.6442, -1.092), (-0.1459, -0.9499, 0.6541), (-0.1459, -0.6316, 0.6541), (-0.1461, -0.9499, -1.092), (0.281, -0.6316, 0.4209), (0.281, -0.9499, -1.161), (0.281, -0.6316, -1.161), (0.281, -0.9499, 0.4209)], [], [(0, 1, 3, 2), (8, 9, 7, 6), (6, 7, 5, 4), (15, 13, 1, 0), (8, 6, 4, 10), (14, 3, 1, 13), (7, 9, 11, 5), (18, 8, 10, 17), (4, 5, 11, 10), (18, 16, 9, 8), (2, 3, 14, 12), (2, 12, 15, 0), (16, 14, 13, 19), (17, 19, 13, 15), (10, 11, 19, 17), (9, 16, 19, 11), (12, 14, 16, 18), (12, 18, 17, 15)])
me_cube_008.polygons.foreach_set('use_smooth', [True] * 18)
_uv = me_cube_008.uv_layers.new(name='UVMap')
_uv.uv.foreach_set('vector', [0.375, 0.0, 0.625, 0.0, 0.625, 0.25, 0.375, 0.25, 0.375, 0.4246, 0.625, 0.4246, 0.625, 0.5, 0.375, 0.5, 0.375, 0.5, 0.625, 0.5, 0.625, 0.75, 0.375, 0.75, 0.375, 0.9127, 0.625, 0.9127, 0.625, 1.0, 0.375, 1.0, 0.2996, 0.5, 0.375, 0.5, 0.375, 0.75, 0.2996, 0.75, 0.7877, 0.5, 0.875, 0.5, 0.875, 0.75, 0.7877, 0.75, 0.625, 0.5, 0.7004, 0.5, 0.7004, 0.75, 0.625, 0.75, 0.2559, 0.5, 0.2996, 0.5, 0.2996, 0.75, 0.2559, 0.75, 0.375, 0.75, 0.625, 0.75, 0.625, 0.8254, 0.375, 0.8254, 0.375, 0.3809, 0.625, 0.3809, 0.625, 0.4246, 0.375, 0.4246, 0.375, 0.25, 0.625, 0.25, 0.625, 0.3373, 0.375, 0.3373, 0.125, 0.5, 0.2123, 0.5, 0.2123, 0.75, 0.125, 0.75, 0.7441, 0.5, 0.7877, 0.5, 0.7877, 0.75, 0.7441, 0.75, 0.375, 0.8691, 0.625, 0.8691, 0.625, 0.9127, 0.375, 0.9127, 0.375, 0.8254, 0.625, 0.8254, 0.625, 0.8691, 0.375, 0.8691, 0.7004, 0.5, 0.7441, 0.5, 0.7441, 0.75, 0.7004, 0.75, 0.375, 0.3373, 0.625, 0.3373, 0.625, 0.3809, 0.375, 0.3809, 0.2123, 0.5, 0.2559, 0.5, 0.2559, 0.75, 0.2123, 0.75])
me_cube_008.use_remesh_fix_poles = True
me_cube_008.use_remesh_preserve_attributes = False
me_cube_008.update()
me_cube_009 = bpy.data.meshes.new('Cube.009')
me_cube_009.from_pydata([(-1.0, -0.9499, -0.7781), (-1.0, -0.9499, 0.7781), (-1.0, -0.6316, -0.7781), (-1.0, -0.6316, 0.7781), (0.9933, -0.9499, -1.172), (0.9933, -0.9499, 0.4499), (0.9933, -0.6316, -1.172), (0.9933, -0.6316, 0.4499), (0.506, -0.5976, -1.092), (0.506, -0.5976, 0.5462), (0.506, -0.9499, -1.092), (0.506, -0.9499, 0.5462), (-0.247, -0.6316, -0.9639), (-0.247, -0.9499, 0.6541), (-0.247, -0.6954, 0.6541), (-0.247, -0.9499, -0.9639)], [], [(0, 1, 3, 2), (8, 9, 7, 6), (6, 7, 5, 4), (15, 13, 1, 0), (8, 6, 4, 10), (14, 3, 1, 13), (7, 9, 11, 5), (12, 8, 10, 15), (4, 5, 11, 10), (12, 14, 9, 8), (2, 3, 14, 12), (2, 12, 15, 0), (9, 14, 13, 11), (10, 11, 13, 15)])
me_cube_009.polygons.foreach_set('use_smooth', [True] * 14)
_uv = me_cube_009.uv_layers.new(name='UVMap')
_uv.uv.foreach_set('vector', [0.375, 0.0, 0.625, 0.0, 0.625, 0.25, 0.375, 0.25, 0.375, 0.4389, 0.625, 0.4389, 0.625, 0.5, 0.375, 0.5, 0.375, 0.5, 0.625, 0.5, 0.625, 0.75, 0.375, 0.75, 0.375, 0.9056, 0.625, 0.9056, 0.625, 1.0, 0.375, 1.0, 0.3139, 0.5, 0.375, 0.5, 0.375, 0.75, 0.3139, 0.75, 0.7806, 0.5, 0.875, 0.5, 0.875, 0.75, 0.7806, 0.75, 0.625, 0.5, 0.6861, 0.5, 0.6861, 0.75, 0.625, 0.75, 0.2194, 0.5, 0.3139, 0.5, 0.3139, 0.75, 0.2194, 0.75, 0.375, 0.75, 0.625, 0.75, 0.625, 0.8111, 0.375, 0.8111, 0.375, 0.3444, 0.625, 0.3444, 0.625, 0.4389, 0.375, 0.4389, 0.375, 0.25, 0.625, 0.25, 0.625, 0.3444, 0.375, 0.3444, 0.125, 0.5, 0.2194, 0.5, 0.2194, 0.75, 0.125, 0.75, 0.6861, 0.5, 0.7806, 0.5, 0.7806, 0.75, 0.6861, 0.75, 0.375, 0.8111, 0.625, 0.8111, 0.625, 0.9056, 0.375, 0.9056])
me_cube_009.use_remesh_fix_poles = True
me_cube_009.use_remesh_preserve_attributes = False
me_cube_009.update()
me_cube_010 = bpy.data.meshes.new('Cube.010')
me_cube_010.from_pydata([(-1.0, -0.9499, -0.8466), (-0.9999, -0.9499, 0.8466), (-1.0, -0.6316, -0.8466), (-0.9999, -0.6316, 0.8466), (1.446, -0.9499, -1.55), (1.446, -0.9499, 0.07207), (1.446, -0.6316, -1.55), (1.446, -0.6316, 0.07207), (0.7079, -0.6086, -1.338), (0.708, -0.6086, 0.3057), (0.7079, -0.9499, -1.338), (0.708, -0.9499, 0.3057), (-0.1461, -0.6442, -1.092), (-0.1459, -0.9499, 0.6541), (-0.1459, -0.6316, 0.6541), (-0.1461, -0.9499, -1.092), (0.281, -0.6316, 0.4209), (0.281, -0.9499, -1.161), (0.281, -0.6316, -1.161), (0.281, -0.9499, 0.4209)], [], [(0, 1, 3, 2), (8, 9, 7, 6), (6, 7, 5, 4), (15, 13, 1, 0), (8, 6, 4, 10), (14, 3, 1, 13), (7, 9, 11, 5), (18, 8, 10, 17), (4, 5, 11, 10), (18, 16, 9, 8), (2, 3, 14, 12), (2, 12, 15, 0), (16, 14, 13, 19), (17, 19, 13, 15), (10, 11, 19, 17), (9, 16, 19, 11), (12, 14, 16, 18), (12, 18, 17, 15)])
me_cube_010.polygons.foreach_set('use_smooth', [True] * 18)
_uv = me_cube_010.uv_layers.new(name='UVMap')
_uv.uv.foreach_set('vector', [0.375, 0.0, 0.625, 0.0, 0.625, 0.25, 0.375, 0.25, 0.375, 0.4246, 0.625, 0.4246, 0.625, 0.5, 0.375, 0.5, 0.375, 0.5, 0.625, 0.5, 0.625, 0.75, 0.375, 0.75, 0.375, 0.9127, 0.625, 0.9127, 0.625, 1.0, 0.375, 1.0, 0.2996, 0.5, 0.375, 0.5, 0.375, 0.75, 0.2996, 0.75, 0.7877, 0.5, 0.875, 0.5, 0.875, 0.75, 0.7877, 0.75, 0.625, 0.5, 0.7004, 0.5, 0.7004, 0.75, 0.625, 0.75, 0.2559, 0.5, 0.2996, 0.5, 0.2996, 0.75, 0.2559, 0.75, 0.375, 0.75, 0.625, 0.75, 0.625, 0.8254, 0.375, 0.8254, 0.375, 0.3809, 0.625, 0.3809, 0.625, 0.4246, 0.375, 0.4246, 0.375, 0.25, 0.625, 0.25, 0.625, 0.3373, 0.375, 0.3373, 0.125, 0.5, 0.2123, 0.5, 0.2123, 0.75, 0.125, 0.75, 0.7441, 0.5, 0.7877, 0.5, 0.7877, 0.75, 0.7441, 0.75, 0.375, 0.8691, 0.625, 0.8691, 0.625, 0.9127, 0.375, 0.9127, 0.375, 0.8254, 0.625, 0.8254, 0.625, 0.8691, 0.375, 0.8691, 0.7004, 0.5, 0.7441, 0.5, 0.7441, 0.75, 0.7004, 0.75, 0.375, 0.3373, 0.625, 0.3373, 0.625, 0.3809, 0.375, 0.3809, 0.2123, 0.5, 0.2559, 0.5, 0.2559, 0.75, 0.2123, 0.75])
me_cube_010.use_remesh_fix_poles = True
me_cube_010.use_remesh_preserve_attributes = False
me_cube_010.update()
me_cube_011 = bpy.data.meshes.new('Cube.011')
me_cube_011.from_pydata([(-0.6721, -0.9499, -0.8554), (-0.6721, -0.9499, 0.7008), (-0.6721, -0.6938, -0.8554), (-0.6721, -0.6938, 0.7008), (0.5175, -0.9499, -1.06), (0.5175, -0.9499, 0.5621), (0.5175, -0.6938, -1.06), (0.5175, -0.6938, 0.5621), (-0.3347, -0.6938, -0.9133), (-0.3346, -0.6938, 0.7248), (-0.3347, -0.9499, -0.9133), (-0.3346, -0.9499, 0.7248), (0.09142, -0.6654, 0.6118), (0.09142, -0.9499, -0.9864), (0.09142, -0.6654, -0.9864), (0.09142, -0.9499, 0.6118)], [], [(0, 1, 3, 2), (14, 12, 7, 6), (6, 7, 5, 4), (10, 11, 1, 0), (14, 6, 4, 13), (9, 3, 1, 11), (12, 9, 11, 15), (2, 8, 10, 0), (13, 15, 11, 10), (2, 3, 9, 8), (4, 5, 15, 13), (7, 12, 15, 5), (8, 14, 13, 10), (8, 9, 12, 14)])
me_cube_011.polygons.foreach_set('use_smooth', [True] * 14)
_uv = me_cube_011.uv_layers.new(name='UVMap')
_uv.uv.foreach_set('vector', [0.375, 0.0, 0.625, 0.0, 0.625, 0.25, 0.375, 0.25, 0.375, 0.4105, 0.625, 0.4105, 0.625, 0.5, 0.375, 0.5, 0.375, 0.5, 0.625, 0.5, 0.625, 0.75, 0.375, 0.75, 0.375, 0.9291, 0.625, 0.9291, 0.625, 1.0, 0.375, 1.0, 0.2855, 0.5, 0.375, 0.5, 0.375, 0.75, 0.2855, 0.75, 0.8041, 0.5, 0.875, 0.5, 0.875, 0.75, 0.8041, 0.75, 0.7145, 0.5, 0.8041, 0.5, 0.8041, 0.75, 0.7145, 0.75, 0.125, 0.5, 0.1959, 0.5, 0.1959, 0.75, 0.125, 0.75, 0.375, 0.8395, 0.625, 0.8395, 0.625, 0.9291, 0.375, 0.9291, 0.375, 0.25, 0.625, 0.25, 0.625, 0.3209, 0.375, 0.3209, 0.375, 0.75, 0.625, 0.75, 0.625, 0.8395, 0.375, 0.8395, 0.625, 0.5, 0.7145, 0.5, 0.7145, 0.75, 0.625, 0.75, 0.1959, 0.5, 0.2855, 0.5, 0.2855, 0.75, 0.1959, 0.75, 0.375, 0.3209, 0.625, 0.3209, 0.625, 0.4105, 0.375, 0.4105])
me_cube_011.use_remesh_fix_poles = True
me_cube_011.use_remesh_preserve_attributes = False
me_cube_011.update()
me_cube_012 = bpy.data.meshes.new('Cube.012')
me_cube_012.from_pydata([(-0.9999, -0.9499, -0.7151), (-0.9999, -0.9499, 0.8466), (-0.9999, -0.6316, -0.7151), (-0.9999, -0.6316, 0.8466), (1.446, -0.9499, -1.55), (1.446, -0.9499, 0.07207), (1.446, -0.6316, -1.55), (1.446, -0.6316, 0.07207), (0.7079, -0.6086, -1.338), (0.708, -0.6086, 0.3057), (0.7079, -0.9499, -1.338), (0.708, -0.9499, 0.3057), (-0.1461, -0.6442, -1.092), (-0.1459, -0.9499, 0.6541), (-0.1459, -0.6316, 0.6541), (-0.1461, -0.9499, -1.092), (0.281, -0.6316, 0.4209), (0.281, -0.9499, -1.161), (0.281, -0.6316, -1.161), (0.281, -0.9499, 0.4209)], [], [(0, 1, 3, 2), (8, 9, 7, 6), (6, 7, 5, 4), (15, 13, 1, 0), (8, 6, 4, 10), (14, 3, 1, 13), (7, 9, 11, 5), (18, 8, 10, 17), (4, 5, 11, 10), (18, 16, 9, 8), (2, 3, 14, 12), (2, 12, 15, 0), (16, 14, 13, 19), (17, 19, 13, 15), (10, 11, 19, 17), (9, 16, 19, 11), (12, 14, 16, 18), (12, 18, 17, 15)])
me_cube_012.polygons.foreach_set('use_smooth', [True] * 18)
_uv = me_cube_012.uv_layers.new(name='UVMap')
_uv.uv.foreach_set('vector', [0.375, 0.0, 0.625, 0.0, 0.625, 0.25, 0.375, 0.25, 0.375, 0.4246, 0.625, 0.4246, 0.625, 0.5, 0.375, 0.5, 0.375, 0.5, 0.625, 0.5, 0.625, 0.75, 0.375, 0.75, 0.375, 0.9127, 0.625, 0.9127, 0.625, 1.0, 0.375, 1.0, 0.2996, 0.5, 0.375, 0.5, 0.375, 0.75, 0.2996, 0.75, 0.7877, 0.5, 0.875, 0.5, 0.875, 0.75, 0.7877, 0.75, 0.625, 0.5, 0.7004, 0.5, 0.7004, 0.75, 0.625, 0.75, 0.2559, 0.5, 0.2996, 0.5, 0.2996, 0.75, 0.2559, 0.75, 0.375, 0.75, 0.625, 0.75, 0.625, 0.8254, 0.375, 0.8254, 0.375, 0.3809, 0.625, 0.3809, 0.625, 0.4246, 0.375, 0.4246, 0.375, 0.25, 0.625, 0.25, 0.625, 0.3373, 0.375, 0.3373, 0.125, 0.5, 0.2123, 0.5, 0.2123, 0.75, 0.125, 0.75, 0.7441, 0.5, 0.7877, 0.5, 0.7877, 0.75, 0.7441, 0.75, 0.375, 0.8691, 0.625, 0.8691, 0.625, 0.9127, 0.375, 0.9127, 0.375, 0.8254, 0.625, 0.8254, 0.625, 0.8691, 0.375, 0.8691, 0.7004, 0.5, 0.7441, 0.5, 0.7441, 0.75, 0.7004, 0.75, 0.375, 0.3373, 0.625, 0.3373, 0.625, 0.3809, 0.375, 0.3809, 0.2123, 0.5, 0.2559, 0.5, 0.2559, 0.75, 0.2123, 0.75])
me_cube_012.use_remesh_fix_poles = True
me_cube_012.use_remesh_preserve_attributes = False
me_cube_012.update()
me_cube_013 = bpy.data.meshes.new('Cube.013')
me_cube_013.from_pydata([(-0.6721, -0.9499, -0.8554), (-0.6721, -0.9499, 0.7008), (-0.6721, -0.6938, -0.8554), (-0.6721, -0.6938, 0.7008), (0.5175, -0.9499, -1.06), (0.5175, -0.9499, 0.5621), (0.5175, -0.6938, -1.06), (0.5175, -0.6938, 0.5621), (-0.3347, -0.6938, -0.9133), (-0.3346, -0.6938, 0.7248), (-0.3347, -0.9499, -0.9133), (-0.3346, -0.9499, 0.7248), (0.09142, -0.6654, 0.6118), (0.09142, -0.9499, -0.9864), (0.09142, -0.6654, -0.9864), (0.09142, -0.9499, 0.6118)], [], [(0, 1, 3, 2), (14, 12, 7, 6), (6, 7, 5, 4), (10, 11, 1, 0), (14, 6, 4, 13), (9, 3, 1, 11), (12, 9, 11, 15), (2, 8, 10, 0), (13, 15, 11, 10), (2, 3, 9, 8), (4, 5, 15, 13), (7, 12, 15, 5), (8, 14, 13, 10), (8, 9, 12, 14)])
me_cube_013.polygons.foreach_set('use_smooth', [True] * 14)
_uv = me_cube_013.uv_layers.new(name='UVMap')
_uv.uv.foreach_set('vector', [0.375, 0.0, 0.625, 0.0, 0.625, 0.25, 0.375, 0.25, 0.375, 0.4105, 0.625, 0.4105, 0.625, 0.5, 0.375, 0.5, 0.375, 0.5, 0.625, 0.5, 0.625, 0.75, 0.375, 0.75, 0.375, 0.9291, 0.625, 0.9291, 0.625, 1.0, 0.375, 1.0, 0.2855, 0.5, 0.375, 0.5, 0.375, 0.75, 0.2855, 0.75, 0.8041, 0.5, 0.875, 0.5, 0.875, 0.75, 0.8041, 0.75, 0.7145, 0.5, 0.8041, 0.5, 0.8041, 0.75, 0.7145, 0.75, 0.125, 0.5, 0.1959, 0.5, 0.1959, 0.75, 0.125, 0.75, 0.375, 0.8395, 0.625, 0.8395, 0.625, 0.9291, 0.375, 0.9291, 0.375, 0.25, 0.625, 0.25, 0.625, 0.3209, 0.375, 0.3209, 0.375, 0.75, 0.625, 0.75, 0.625, 0.8395, 0.375, 0.8395, 0.625, 0.5, 0.7145, 0.5, 0.7145, 0.75, 0.625, 0.75, 0.1959, 0.5, 0.2855, 0.5, 0.2855, 0.75, 0.1959, 0.75, 0.375, 0.3209, 0.625, 0.3209, 0.625, 0.4105, 0.375, 0.4105])
me_cube_013.use_remesh_fix_poles = True
me_cube_013.use_remesh_preserve_attributes = False
me_cube_013.update()
me_cube_014 = bpy.data.meshes.new('Cube.014')
me_cube_014.from_pydata([(-0.8412, -3.526, -1.253), (-0.8412, -3.526, 1.363), (-0.8412, 3.526, -1.253), (-0.8412, 3.526, 1.363), (-0.497, -3.526, -1.253), (-0.497, -3.526, 1.363), (-0.497, 3.526, -1.253), (-0.497, 3.526, 1.363), (-0.8412, -0.0799, 1.146), (-0.8412, -1.584, 1.146), (-0.8412, -1.584, -1.054), (-0.8412, -0.0799, -1.054), (-0.497, -1.584, 1.146), (-0.497, -0.0799, 1.146), (-0.497, -1.584, -1.054), (-0.497, -0.0799, -1.054), (-0.8412, -1.797, 1.146), (-0.8412, -3.301, 1.146), (-0.8412, -3.301, -1.054), (-0.8412, -1.797, -1.054), (-0.497, -3.301, -1.054), (-0.497, -1.797, -1.054), (-0.497, -3.301, 1.146), (-0.497, -1.797, 1.146), (-0.8412, 1.818, -1.054), (-0.8412, 1.818, 1.146), (-0.8412, 3.322, -1.054), (-0.8412, 3.322, 1.146), (-0.497, 1.818, 1.146), (-0.497, 1.818, -1.054), (-0.497, 3.322, -1.054), (-0.497, 3.322, 1.146), (-0.8412, 1.605, -1.054), (-0.8412, 0.1013, -1.054), (-0.8412, 0.1013, 1.146), (-0.8412, 1.605, 1.146), (-0.497, 1.605, 1.146), (-0.497, 0.1013, 1.146), (-0.497, 0.1013, -1.054), (-0.497, 1.605, -1.054)], [], [(8, 9, 1, 3, 27, 25, 24, 26, 2, 0, 10, 11, 33, 32, 35, 34), (33, 11, 8, 34), (3, 2, 26, 27), (16, 9, 10, 19), (10, 0, 1, 9, 16, 17, 18, 19), (2, 3, 7, 6), (21, 14, 12, 23), (23, 12, 5, 4, 14, 21, 20, 22), (30, 6, 7, 31), (15, 14, 4, 6, 30, 29, 28, 31, 7, 5, 12, 13, 37, 36, 39, 38), (13, 15, 38, 37), (4, 5, 1, 0), (2, 6, 4, 0), (7, 3, 1, 5), (8, 11, 15, 13), (9, 12, 14, 10), (11, 10, 14, 15), (8, 13, 12, 9), (23, 16, 19, 21), (17, 22, 20, 18), (19, 18, 20, 21), (16, 23, 22, 17), (27, 26, 30, 31), (29, 24, 25, 28), (26, 24, 29, 30), (27, 31, 28, 25), (36, 35, 32, 39), (38, 33, 34, 37), (32, 33, 38, 39), (35, 36, 37, 34)])
_uv = me_cube_014.uv_layers.new(name='UVMap')
_uv.uv.foreach_set('vector', [0.6043, 0.1222, 0.6043, 0.06884, 0.625, 0.0, 0.625, 0.25, 0.6043, 0.2428, 0.6043, 0.1895, 0.394, 0.1895, 0.394, 0.2428, 0.375, 0.25, 0.375, 0.0, 0.394, 0.06884, 0.394, 0.1222, 0.394, 0.1286, 0.394, 0.1819, 0.6043, 0.1819, 0.6043, 0.1286, 0.394, 0.1286, 0.394, 0.1222, 0.6043, 0.1222, 0.6043, 0.1286, 0.625, 0.25, 0.375, 0.25, 0.394, 0.2428, 0.6043, 0.2428, 0.6043, 0.0613, 0.6043, 0.06884, 0.394, 0.06884, 0.394, 0.0613, 0.394, 0.06884, 0.375, 0.0, 0.625, 0.0, 0.6043, 0.06884, 0.6043, 0.0613, 0.6043, 0.007978, 0.394, 0.007978, 0.394, 0.0613, 0.375, 0.25, 0.625, 0.25, 0.625, 0.5, 0.375, 0.5, 0.394, 0.6887, 0.394, 0.6812, 0.6043, 0.6812, 0.6043, 0.6887, 0.6043, 0.6887, 0.6043, 0.6812, 0.625, 0.75, 0.375, 0.75, 0.394, 0.6812, 0.394, 0.6887, 0.394, 0.742, 0.6043, 0.742, 0.394, 0.5072, 0.375, 0.5, 0.625, 0.5, 0.6043, 0.5072, 0.394, 0.6278, 0.394, 0.6812, 0.375, 0.75, 0.375, 0.5, 0.394, 0.5072, 0.394, 0.5605, 0.6043, 0.5605, 0.6043, 0.5072, 0.625, 0.5, 0.625, 0.75, 0.6043, 0.6812, 0.6043, 0.6278, 0.6043, 0.6214, 0.6043, 0.5681, 0.394, 0.5681, 0.394, 0.6214, 0.6043, 0.6278, 0.394, 0.6278, 0.394, 0.6214, 0.6043, 0.6214, 0.375, 0.75, 0.625, 0.75, 0.625, 1.0, 0.375, 1.0, 0.125, 0.5, 0.375, 0.5, 0.375, 0.75, 0.125, 0.75, 0.625, 0.5, 0.875, 0.5, 0.875, 0.75, 0.625, 0.75, 0.625, 0.3204, 0.375, 0.3204, 0.375, 0.3956, 0.625, 0.3956, 0.625, 0.9296, 0.625, 0.8544, 0.375, 0.8544, 0.375, 0.9296, 0.1954, 0.5, 0.1954, 0.75, 0.2706, 0.75, 0.2706, 0.5, 0.8046, 0.5, 0.7294, 0.5, 0.7294, 0.75, 0.8046, 0.75, 0.625, 0.3956, 0.625, 0.3204, 0.375, 0.3204, 0.375, 0.3956, 0.625, 0.9296, 0.625, 0.8544, 0.375, 0.8544, 0.375, 0.9296, 0.1954, 0.5, 0.1954, 0.75, 0.2706, 0.75, 0.2706, 0.5, 0.8046, 0.5, 0.7294, 0.5, 0.7294, 0.75, 0.8046, 0.75, 0.625, 0.3204, 0.375, 0.3204, 0.375, 0.3956, 0.625, 0.3956, 0.375, 0.8544, 0.375, 0.9296, 0.625, 0.9296, 0.625, 0.8544, 0.1954, 0.5, 0.1954, 0.75, 0.2706, 0.75, 0.2706, 0.5, 0.8046, 0.5, 0.7294, 0.5, 0.7294, 0.75, 0.8046, 0.75, 0.625, 0.3956, 0.625, 0.3204, 0.375, 0.3204, 0.375, 0.3956, 0.375, 0.8544, 0.375, 0.9296, 0.625, 0.9296, 0.625, 0.8544, 0.1954, 0.5, 0.1954, 0.75, 0.2706, 0.75, 0.2706, 0.5, 0.8046, 0.5, 0.7294, 0.5, 0.7294, 0.75, 0.8046, 0.75])
me_cube_014.use_remesh_fix_poles = True
me_cube_014.use_remesh_preserve_attributes = False
me_cube_014.update()
me_cube_015 = bpy.data.meshes.new('Cube.015')
me_cube_015.from_pydata([(-2.451, -1.196, -1.054), (-2.451, -1.196, 1.146), (-2.451, 1.196, -1.054), (-2.451, 1.196, 1.146), (-2.295, -1.196, -1.054), (-2.295, -1.196, 1.146), (-2.295, 1.196, -1.054), (-2.295, 1.196, 1.146)], [], [(0, 1, 3, 2), (2, 3, 7, 6), (6, 7, 5, 4), (4, 5, 1, 0), (2, 6, 4, 0), (7, 3, 1, 5)])
_uv = me_cube_015.uv_layers.new(name='UVMap')
_uv.uv.foreach_set('vector', [0.375, 0.0, 0.625, 0.0, 0.625, 0.25, 0.375, 0.25, 0.375, 0.25, 0.625, 0.25, 0.625, 0.5, 0.375, 0.5, 0.375, 0.5, 0.625, 0.5, 0.625, 0.75, 0.375, 0.75, 0.375, 0.75, 0.625, 0.75, 0.625, 1.0, 0.375, 1.0, 0.125, 0.5, 0.375, 0.5, 0.375, 0.75, 0.125, 0.75, 0.625, 0.5, 0.875, 0.5, 0.875, 0.75, 0.625, 0.75])
me_cube_015.use_remesh_fix_poles = True
me_cube_015.use_remesh_preserve_attributes = False
me_cube_015.update()
me_cube_016 = bpy.data.meshes.new('Cube.016')
me_cube_016.from_pydata([(-2.451, -1.196, -1.054), (-2.451, -1.196, 1.146), (-2.451, 1.196, -1.054), (-2.451, 1.196, 1.146), (-2.295, -1.196, -1.054), (-2.295, -1.196, 1.146), (-2.295, 1.196, -1.054), (-2.295, 1.196, 1.146)], [], [(0, 1, 3, 2), (2, 3, 7, 6), (6, 7, 5, 4), (4, 5, 1, 0), (2, 6, 4, 0), (7, 3, 1, 5)])
_uv = me_cube_016.uv_layers.new(name='UVMap')
_uv.uv.foreach_set('vector', [0.375, 0.0, 0.625, 0.0, 0.625, 0.25, 0.375, 0.25, 0.375, 0.25, 0.625, 0.25, 0.625, 0.5, 0.375, 0.5, 0.375, 0.5, 0.625, 0.5, 0.625, 0.75, 0.375, 0.75, 0.375, 0.75, 0.625, 0.75, 0.625, 1.0, 0.375, 1.0, 0.125, 0.5, 0.375, 0.5, 0.375, 0.75, 0.125, 0.75, 0.625, 0.5, 0.875, 0.5, 0.875, 0.75, 0.625, 0.75])
me_cube_016.use_remesh_fix_poles = True
me_cube_016.use_remesh_preserve_attributes = False
me_cube_016.update()
me_cube_017 = bpy.data.meshes.new('Cube.017')
me_cube_017.from_pydata([(-2.451, -1.196, -1.054), (-2.451, -1.196, 1.146), (-2.451, 1.196, -1.054), (-2.451, 1.196, 1.146), (-2.295, -1.196, -1.054), (-2.295, -1.196, 1.146), (-2.295, 1.196, -1.054), (-2.295, 1.196, 1.146)], [], [(0, 1, 3, 2), (2, 3, 7, 6), (6, 7, 5, 4), (4, 5, 1, 0), (2, 6, 4, 0), (7, 3, 1, 5)])
_uv = me_cube_017.uv_layers.new(name='UVMap')
_uv.uv.foreach_set('vector', [0.375, 0.0, 0.625, 0.0, 0.625, 0.25, 0.375, 0.25, 0.375, 0.25, 0.625, 0.25, 0.625, 0.5, 0.375, 0.5, 0.375, 0.5, 0.625, 0.5, 0.625, 0.75, 0.375, 0.75, 0.375, 0.75, 0.625, 0.75, 0.625, 1.0, 0.375, 1.0, 0.125, 0.5, 0.375, 0.5, 0.375, 0.75, 0.125, 0.75, 0.625, 0.5, 0.875, 0.5, 0.875, 0.75, 0.625, 0.75])
me_cube_017.use_remesh_fix_poles = True
me_cube_017.use_remesh_preserve_attributes = False
me_cube_017.update()
me_cube_018 = bpy.data.meshes.new('Cube.018')
me_cube_018.from_pydata([(-2.451, -1.196, -1.054), (-2.451, -1.196, 1.146), (-2.451, 1.196, -1.054), (-2.451, 1.196, 1.146), (-2.295, -1.196, -1.054), (-2.295, -1.196, 1.146), (-2.295, 1.196, -1.054), (-2.295, 1.196, 1.146)], [], [(0, 1, 3, 2), (2, 3, 7, 6), (6, 7, 5, 4), (4, 5, 1, 0), (2, 6, 4, 0), (7, 3, 1, 5)])
_uv = me_cube_018.uv_layers.new(name='UVMap')
_uv.uv.foreach_set('vector', [0.375, 0.0, 0.625, 0.0, 0.625, 0.25, 0.375, 0.25, 0.375, 0.25, 0.625, 0.25, 0.625, 0.5, 0.375, 0.5, 0.375, 0.5, 0.625, 0.5, 0.625, 0.75, 0.375, 0.75, 0.375, 0.75, 0.625, 0.75, 0.625, 1.0, 0.375, 1.0, 0.125, 0.5, 0.375, 0.5, 0.375, 0.75, 0.125, 0.75, 0.625, 0.5, 0.875, 0.5, 0.875, 0.75, 0.625, 0.75])
me_cube_018.use_remesh_fix_poles = True
me_cube_018.use_remesh_preserve_attributes = False
me_cube_018.update()
me_cube_019 = bpy.data.meshes.new('Cube.019')
me_cube_019.from_pydata([(1.025, -0.9468, -1.482), (1.025, -0.9468, 0.2112), (1.015, -0.6286, -1.479), (1.015, -0.6286, 0.2141), (1.446, -0.9499, -1.55), (1.446, -0.9499, 0.07207), (1.446, -0.6316, -1.55), (1.446, -0.6316, 0.07207), (1.323, -0.6076, -1.531), (1.324, -0.6076, 0.1125), (1.323, -0.9489, -1.531), (1.324, -0.9489, 0.1125), (1.107, -0.6424, -1.485), (1.107, -0.948, 0.2059), (1.107, -0.6298, 0.2059), (1.107, -0.948, -1.485), (1.211, -0.6302, 0.1289), (1.211, -0.9485, -1.453), (1.211, -0.6302, -1.453), (1.211, -0.9485, 0.1289)], [], [(0, 1, 3, 2), (8, 9, 7, 6), (6, 7, 5, 4), (15, 13, 1, 0), (8, 6, 4, 10), (14, 3, 1, 13), (7, 9, 11, 5), (18, 8, 10, 17), (4, 5, 11, 10), (18, 16, 9, 8), (2, 3, 14, 12), (2, 12, 15, 0), (16, 14, 13, 19), (17, 19, 13, 15), (10, 11, 19, 17), (9, 16, 19, 11), (12, 14, 16, 18), (12, 18, 17, 15)])
me_cube_019.polygons.foreach_set('use_smooth', [True] * 18)
_uv = me_cube_019.uv_layers.new(name='UVMap')
_uv.uv.foreach_set('vector', [0.375, 0.0, 0.625, 0.0, 0.625, 0.25, 0.375, 0.25, 0.375, 0.4246, 0.625, 0.4246, 0.625, 0.5, 0.375, 0.5, 0.375, 0.5, 0.625, 0.5, 0.625, 0.75, 0.375, 0.75, 0.375, 0.9127, 0.625, 0.9127, 0.625, 1.0, 0.375, 1.0, 0.2996, 0.5, 0.375, 0.5, 0.375, 0.75, 0.2996, 0.75, 0.7877, 0.5, 0.875, 0.5, 0.875, 0.75, 0.7877, 0.75, 0.625, 0.5, 0.7004, 0.5, 0.7004, 0.75, 0.625, 0.75, 0.2559, 0.5, 0.2996, 0.5, 0.2996, 0.75, 0.2559, 0.75, 0.375, 0.75, 0.625, 0.75, 0.625, 0.8254, 0.375, 0.8254, 0.375, 0.3809, 0.625, 0.3809, 0.625, 0.4246, 0.375, 0.4246, 0.375, 0.25, 0.625, 0.25, 0.625, 0.3373, 0.375, 0.3373, 0.125, 0.5, 0.2123, 0.5, 0.2123, 0.75, 0.125, 0.75, 0.7441, 0.5, 0.7877, 0.5, 0.7877, 0.75, 0.7441, 0.75, 0.375, 0.8691, 0.625, 0.8691, 0.625, 0.9127, 0.375, 0.9127, 0.375, 0.8254, 0.625, 0.8254, 0.625, 0.8691, 0.375, 0.8691, 0.7004, 0.5, 0.7441, 0.5, 0.7441, 0.75, 0.7004, 0.75, 0.375, 0.3373, 0.625, 0.3373, 0.625, 0.3809, 0.375, 0.3809, 0.2123, 0.5, 0.2559, 0.5, 0.2559, 0.75, 0.2123, 0.75])
me_cube_019.use_remesh_fix_poles = True
me_cube_019.use_remesh_preserve_attributes = False
me_cube_019.update()
me_cube_020 = bpy.data.meshes.new('Cube.020')
me_cube_020.from_pydata([(-1.0, -0.9499, -0.8466), (-0.9999, -0.9499, 0.8466), (-1.0, -0.6316, -0.8466), (-0.9999, -0.6316, 0.8466), (-0.5671, -0.9529, -0.918), (-0.5671, -0.9529, 0.7037), (-0.5671, -0.6347, -0.918), (-0.5671, -0.6347, 0.7037), (-0.6805, -0.6106, -0.9018), (-0.6805, -0.6106, 0.7414), (-0.6805, -0.952, -0.9018), (-0.6805, -0.952, 0.7414), (-0.8684, -0.6453, -0.8654), (-0.8683, -0.951, 0.8244), (-0.8683, -0.6327, 0.8244), (-0.8684, -0.951, -0.8654), (-0.7673, -0.6332, 0.7499), (-0.7673, -0.9514, -0.8791), (-0.7673, -0.6332, -0.8791), (-0.7673, -0.9514, 0.7499)], [], [(0, 1, 3, 2), (8, 9, 7, 6), (6, 7, 5, 4), (15, 13, 1, 0), (8, 6, 4, 10), (14, 3, 1, 13), (7, 9, 11, 5), (18, 8, 10, 17), (4, 5, 11, 10), (18, 16, 9, 8), (2, 3, 14, 12), (2, 12, 15, 0), (16, 14, 13, 19), (17, 19, 13, 15), (10, 11, 19, 17), (9, 16, 19, 11), (12, 14, 16, 18), (12, 18, 17, 15)])
me_cube_020.polygons.foreach_set('use_smooth', [True] * 18)
_uv = me_cube_020.uv_layers.new(name='UVMap')
_uv.uv.foreach_set('vector', [0.375, 0.0, 0.625, 0.0, 0.625, 0.25, 0.375, 0.25, 0.375, 0.4246, 0.625, 0.4246, 0.625, 0.5, 0.375, 0.5, 0.375, 0.5, 0.625, 0.5, 0.625, 0.75, 0.375, 0.75, 0.375, 0.9127, 0.625, 0.9127, 0.625, 1.0, 0.375, 1.0, 0.2996, 0.5, 0.375, 0.5, 0.375, 0.75, 0.2996, 0.75, 0.7877, 0.5, 0.875, 0.5, 0.875, 0.75, 0.7877, 0.75, 0.625, 0.5, 0.7004, 0.5, 0.7004, 0.75, 0.625, 0.75, 0.2559, 0.5, 0.2996, 0.5, 0.2996, 0.75, 0.2559, 0.75, 0.375, 0.75, 0.625, 0.75, 0.625, 0.8254, 0.375, 0.8254, 0.375, 0.3809, 0.625, 0.3809, 0.625, 0.4246, 0.375, 0.4246, 0.375, 0.25, 0.625, 0.25, 0.625, 0.3373, 0.375, 0.3373, 0.125, 0.5, 0.2123, 0.5, 0.2123, 0.75, 0.125, 0.75, 0.7441, 0.5, 0.7877, 0.5, 0.7877, 0.75, 0.7441, 0.75, 0.375, 0.8691, 0.625, 0.8691, 0.625, 0.9127, 0.375, 0.9127, 0.375, 0.8254, 0.625, 0.8254, 0.625, 0.8691, 0.375, 0.8691, 0.7004, 0.5, 0.7441, 0.5, 0.7441, 0.75, 0.7004, 0.75, 0.375, 0.3373, 0.625, 0.3373, 0.625, 0.3809, 0.375, 0.3809, 0.2123, 0.5, 0.2559, 0.5, 0.2559, 0.75, 0.2123, 0.75])
me_cube_020.use_remesh_fix_poles = True
me_cube_020.use_remesh_preserve_attributes = False
me_cube_020.update()
me_cube_021 = bpy.data.meshes.new('Cube.021')
me_cube_021.from_pydata([(-1.0, -1.0, -0.6877), (-1.0, -1.0, 1.0), (-1.0, 1.0, -0.6877), (-1.0, 1.0, 1.0), (1.0, -1.0, -0.6877), (1.0, -1.0, 1.0), (1.0, 1.0, -0.6877), (1.0, 1.0, 1.0), (-1.0, 0.7499, 0.8889), (-1.0, -0.7499, 0.8889), (-1.0, -0.7499, -0.5958), (-1.0, 0.7499, -0.5958), (1.0, -0.7499, 0.8889), (1.0, 0.7499, 0.8889), (1.0, -0.7499, -0.5958), (1.0, 0.7499, -0.5958)], [], [(0, 1, 3, 2, 11, 8, 9, 10), (2, 0, 10, 11), (2, 3, 7, 6), (15, 6, 7, 5, 4, 14, 12, 13), (14, 4, 6, 15), (4, 5, 1, 0), (2, 6, 4, 0), (7, 3, 1, 5), (13, 8, 11, 15), (9, 12, 14, 10), (11, 10, 14, 15), (8, 13, 12, 9)])
_uv = me_cube_021.uv_layers.new(name='UVMap')
_uv.uv.foreach_set('vector', [0.375, 0.0, 0.625, 0.0, 0.625, 0.25, 0.375, 0.25, 0.3886, 0.2187, 0.6085, 0.2187, 0.6085, 0.03126, 0.3886, 0.03126, 0.375, 0.25, 0.375, 0.0, 0.3886, 0.03126, 0.3886, 0.2187, 0.375, 0.25, 0.625, 0.25, 0.625, 0.5, 0.375, 0.5, 0.3886, 0.5313, 0.375, 0.5, 0.625, 0.5, 0.625, 0.75, 0.375, 0.75, 0.3886, 0.7187, 0.6085, 0.7187, 0.6085, 0.5313, 0.3886, 0.7187, 0.375, 0.75, 0.375, 0.5, 0.3886, 0.5313, 0.375, 0.75, 0.625, 0.75, 0.625, 1.0, 0.375, 1.0, 0.125, 0.5, 0.375, 0.5, 0.375, 0.75, 0.125, 0.75, 0.625, 0.5, 0.875, 0.5, 0.875, 0.75, 0.625, 0.75, 0.625, 0.4266, 0.625, 0.3234, 0.375, 0.3234, 0.375, 0.4266, 0.625, 0.9266, 0.625, 0.8234, 0.375, 0.8234, 0.375, 0.9266, 0.1984, 0.5, 0.1984, 0.75, 0.3016, 0.75, 0.3016, 0.5, 0.8016, 0.5, 0.6984, 0.5, 0.6984, 0.75, 0.8016, 0.75])
me_cube_021.use_remesh_fix_poles = True
me_cube_021.use_remesh_preserve_attributes = False
me_cube_021.update()
me_cube_022 = bpy.data.meshes.new('Cube.022')
me_cube_022.from_pydata([(-1.0, -1.0, -0.6877), (-1.0, -1.0, 1.0), (-1.0, 1.0, -0.6877), (-1.0, 1.0, 1.0), (1.0, -1.0, -0.6877), (1.0, -1.0, 1.0), (1.0, 1.0, -0.6877), (1.0, 1.0, 1.0)], [], [(0, 1, 3, 2), (2, 3, 7, 6), (6, 7, 5, 4), (4, 5, 1, 0), (2, 6, 4, 0), (7, 3, 1, 5)])
_uv = me_cube_022.uv_layers.new(name='UVMap')
_uv.uv.foreach_set('vector', [0.375, 0.0, 0.625, 0.0, 0.625, 0.25, 0.375, 0.25, 0.375, 0.25, 0.625, 0.25, 0.625, 0.5, 0.375, 0.5, 0.375, 0.5, 0.625, 0.5, 0.625, 0.75, 0.375, 0.75, 0.375, 0.75, 0.625, 0.75, 0.625, 1.0, 0.375, 1.0, 0.125, 0.5, 0.375, 0.5, 0.375, 0.75, 0.125, 0.75, 0.625, 0.5, 0.875, 0.5, 0.875, 0.75, 0.625, 0.75])
me_cube_022.use_remesh_fix_poles = True
me_cube_022.use_remesh_preserve_attributes = False
me_cube_022.update()
me_cube_023 = bpy.data.meshes.new('Cube.023')
me_cube_023.from_pydata([(-1.0, -1.0, -0.6877), (-1.0, -1.0, 1.0), (-1.0, 1.0, -0.6877), (-1.0, 1.0, 1.0), (1.0, -1.0, -0.6877), (1.0, -1.0, 1.0), (1.0, 1.0, -0.6877), (1.0, 1.0, 1.0)], [], [(0, 1, 3, 2), (2, 3, 7, 6), (6, 7, 5, 4), (4, 5, 1, 0), (2, 6, 4, 0), (7, 3, 1, 5)])
_uv = me_cube_023.uv_layers.new(name='UVMap')
_uv.uv.foreach_set('vector', [0.375, 0.0, 0.625, 0.0, 0.625, 0.25, 0.375, 0.25, 0.375, 0.25, 0.625, 0.25, 0.625, 0.5, 0.375, 0.5, 0.375, 0.5, 0.625, 0.5, 0.625, 0.75, 0.375, 0.75, 0.375, 0.75, 0.625, 0.75, 0.625, 1.0, 0.375, 1.0, 0.125, 0.5, 0.375, 0.5, 0.375, 0.75, 0.125, 0.75, 0.625, 0.5, 0.875, 0.5, 0.875, 0.75, 0.625, 0.75])
me_cube_023.use_remesh_fix_poles = True
me_cube_023.use_remesh_preserve_attributes = False
me_cube_023.update()
me_cube_024 = bpy.data.meshes.new('Cube.024')
me_cube_024.from_pydata([(-1.0, -1.0, -0.6877), (-1.0, -1.0, 1.0), (-1.0, 1.0, -0.6877), (-1.0, 1.0, 1.0), (1.0, -1.0, -0.6877), (1.0, -1.0, 1.083), (1.0, 1.0, -0.6877), (1.0, 1.0, 1.083), (-1.0, 0.7499, 0.8889), (-1.0, -0.7499, 0.8889), (-1.0, -0.7499, -0.5958), (-1.0, 0.7499, -0.5958), (1.0, -0.7499, 0.8889), (1.0, 0.7499, 0.8889), (1.0, -0.7499, -0.5126), (1.0, 0.7499, -0.5126)], [], [(0, 1, 3, 2, 11, 8, 9, 10), (2, 0, 10, 11), (2, 3, 7, 6), (15, 6, 7, 5, 4, 14, 12, 13), (14, 4, 6, 15), (4, 5, 1, 0), (2, 6, 4, 0), (7, 3, 1, 5), (13, 8, 11, 15), (9, 12, 14, 10), (11, 10, 14, 15), (8, 13, 12, 9)])
_uv = me_cube_024.uv_layers.new(name='UVMap')
_uv.uv.foreach_set('vector', [0.375, 0.0, 0.625, 0.0, 0.625, 0.25, 0.375, 0.25, 0.3886, 0.2187, 0.6085, 0.2187, 0.6085, 0.03126, 0.3886, 0.03126, 0.375, 0.25, 0.375, 0.0, 0.3886, 0.03126, 0.3886, 0.2187, 0.375, 0.25, 0.625, 0.25, 0.625, 0.5, 0.375, 0.5, 0.3886, 0.5313, 0.375, 0.5, 0.625, 0.5, 0.625, 0.75, 0.375, 0.75, 0.3886, 0.7187, 0.6085, 0.7187, 0.6085, 0.5313, 0.3886, 0.7187, 0.375, 0.75, 0.375, 0.5, 0.3886, 0.5313, 0.375, 0.75, 0.625, 0.75, 0.625, 1.0, 0.375, 1.0, 0.125, 0.5, 0.375, 0.5, 0.375, 0.75, 0.125, 0.75, 0.625, 0.5, 0.875, 0.5, 0.875, 0.75, 0.625, 0.75, 0.625, 0.4266, 0.625, 0.3234, 0.375, 0.3234, 0.375, 0.4266, 0.625, 0.9266, 0.625, 0.8234, 0.375, 0.8234, 0.375, 0.9266, 0.1984, 0.5, 0.1984, 0.75, 0.3016, 0.75, 0.3016, 0.5, 0.8016, 0.5, 0.6984, 0.5, 0.6984, 0.75, 0.8016, 0.75])
me_cube_024.use_remesh_fix_poles = True
me_cube_024.use_remesh_preserve_attributes = False
me_cube_024.update()
me_cube_025 = bpy.data.meshes.new('Cube.025')
me_cube_025.from_pydata([(-1.0, -1.0, -0.6877), (-1.0, -1.0, 1.0), (-1.0, 1.0, -0.6877), (-1.0, 1.0, 1.0), (1.0, -1.0, -0.6877), (1.0, -1.0, 1.083), (1.0, 1.0, -0.6877), (1.0, 1.0, 1.083), (-1.0, 0.7499, 0.8889), (-1.0, -0.7499, 0.8889), (-1.0, -0.7499, -0.5958), (-1.0, 0.7499, -0.5958), (1.0, -0.7499, 0.8889), (1.0, 0.7499, 0.8889), (1.0, -0.7499, -0.5126), (1.0, 0.7499, -0.5126)], [], [(0, 1, 3, 2, 11, 8, 9, 10), (2, 0, 10, 11), (2, 3, 7, 6), (15, 6, 7, 5, 4, 14, 12, 13), (14, 4, 6, 15), (4, 5, 1, 0), (2, 6, 4, 0), (7, 3, 1, 5), (13, 8, 11, 15), (9, 12, 14, 10), (11, 10, 14, 15), (8, 13, 12, 9)])
_uv = me_cube_025.uv_layers.new(name='UVMap')
_uv.uv.foreach_set('vector', [0.375, 0.0, 0.625, 0.0, 0.625, 0.25, 0.375, 0.25, 0.3886, 0.2187, 0.6085, 0.2187, 0.6085, 0.03126, 0.3886, 0.03126, 0.375, 0.25, 0.375, 0.0, 0.3886, 0.03126, 0.3886, 0.2187, 0.375, 0.25, 0.625, 0.25, 0.625, 0.5, 0.375, 0.5, 0.3886, 0.5313, 0.375, 0.5, 0.625, 0.5, 0.625, 0.75, 0.375, 0.75, 0.3886, 0.7187, 0.6085, 0.7187, 0.6085, 0.5313, 0.3886, 0.7187, 0.375, 0.75, 0.375, 0.5, 0.3886, 0.5313, 0.375, 0.75, 0.625, 0.75, 0.625, 1.0, 0.375, 1.0, 0.125, 0.5, 0.375, 0.5, 0.375, 0.75, 0.125, 0.75, 0.625, 0.5, 0.875, 0.5, 0.875, 0.75, 0.625, 0.75, 0.625, 0.4266, 0.625, 0.3234, 0.375, 0.3234, 0.375, 0.4266, 0.625, 0.9266, 0.625, 0.8234, 0.375, 0.8234, 0.375, 0.9266, 0.1984, 0.5, 0.1984, 0.75, 0.3016, 0.75, 0.3016, 0.5, 0.8016, 0.5, 0.6984, 0.5, 0.6984, 0.75, 0.8016, 0.75])
me_cube_025.use_remesh_fix_poles = True
me_cube_025.use_remesh_preserve_attributes = False
me_cube_025.update()
me_cube_026 = bpy.data.meshes.new('Cube.026')
me_cube_026.from_pydata([(-1.0, -1.0, -0.6877), (-1.0, -1.0, 1.0), (-1.0, 1.0, -0.6877), (-1.0, 1.0, 1.0), (1.0, -1.0, -0.6877), (1.0, -1.0, 1.0), (1.0, 1.0, -0.6877), (1.0, 1.0, 1.0)], [], [(0, 1, 3, 2), (2, 3, 7, 6), (6, 7, 5, 4), (4, 5, 1, 0), (2, 6, 4, 0), (7, 3, 1, 5)])
_uv = me_cube_026.uv_layers.new(name='UVMap')
_uv.uv.foreach_set('vector', [0.375, 0.0, 0.625, 0.0, 0.625, 0.25, 0.375, 0.25, 0.375, 0.25, 0.625, 0.25, 0.625, 0.5, 0.375, 0.5, 0.375, 0.5, 0.625, 0.5, 0.625, 0.75, 0.375, 0.75, 0.375, 0.75, 0.625, 0.75, 0.625, 1.0, 0.375, 1.0, 0.125, 0.5, 0.375, 0.5, 0.375, 0.75, 0.125, 0.75, 0.625, 0.5, 0.875, 0.5, 0.875, 0.75, 0.625, 0.75])
me_cube_026.use_remesh_fix_poles = True
me_cube_026.use_remesh_preserve_attributes = False
me_cube_026.update()
me_sphere = bpy.data.meshes.new('Sphere')
me_sphere.from_pydata([(0.0, 0.1951, 0.9808), (0.0, 0.7071, 0.7071), (0.0, 0.8315, 0.5556), (0.0, 0.9239, 0.3827), (0.0, 0.9808, 0.1951), (0.0, 1.0, -4.371e-08), (0.0, 0.9808, -0.1951), (0.0, 0.9239, -0.3827), (0.0, 0.8315, -0.5556), (0.0, 0.7071, -0.7071), (0.0, 0.5556, -0.8315), (0.0, 0.3827, -0.9239), (0.0, 0.1951, -0.9808), (0.07466, 0.1802, 0.9808), (0.1464, 0.3536, 0.9239), (0.2126, 0.5133, 0.8315), (0.2706, 0.6533, 0.7071), (0.3182, 0.7682, 0.5556), (0.3536, 0.8536, 0.3827), (0.3753, 0.9061, 0.1951), (0.3827, 0.9239, -4.371e-08), (0.3753, 0.9061, -0.1951), (0.3536, 0.8536, -0.3827), (0.3182, 0.7682, -0.5556), (0.2706, 0.6533, -0.7071), (0.2126, 0.5133, -0.8315), (0.1464, 0.3536, -0.9239), (0.07466, 0.1802, -0.9808), (0.1379, 0.1379, 0.9808), (0.2706, 0.2706, 0.9239), (0.3928, 0.3928, 0.8315), (0.5, 0.5, 0.7071), (0.5879, 0.5879, 0.5556), (0.6533, 0.6533, 0.3827), (0.6935, 0.6935, 0.1951), (0.7071, 0.7071, -4.371e-08), (0.6935, 0.6935, -0.1951), (0.6533, 0.6533, -0.3827), (0.5879, 0.5879, -0.5556), (0.5, 0.5, -0.7071), (0.3928, 0.3928, -0.8315), (0.2706, 0.2706, -0.9239), (0.1379, 0.1379, -0.9808), (0.1802, 0.07466, 0.9808), (0.3536, 0.1464, 0.9239), (0.5133, 0.2126, 0.8315), (0.6533, 0.2706, 0.7071), (0.7682, 0.3182, 0.5556), (0.8536, 0.3536, 0.3827), (0.9061, 0.3753, 0.1951), (0.9239, 0.3827, -4.371e-08), (0.9061, 0.3753, -0.1951), (0.8536, 0.3536, -0.3827), (0.7682, 0.3182, -0.5556), (0.6533, 0.2706, -0.7071), (0.5133, 0.2126, -0.8315), (0.3536, 0.1464, -0.9239), (0.1802, 0.07466, -0.9808), (0.1951, -1.035e-07, 0.9808), (0.3827, -9.606e-08, 0.9239), (0.5556, -1.408e-07, 0.8315), (0.7071, -1.855e-07, 0.7071), (0.8315, -1.855e-07, 0.5556), (0.9239, -2.153e-07, 0.3827), (0.9808, -2.153e-07, 0.1951), (1.0, -2.451e-07, -4.371e-08), (0.9808, -2.153e-07, -0.1951), (0.9239, -2.153e-07, -0.3827), (0.8315, -1.855e-07, -0.5556), (0.7071, -1.855e-07, -0.7071), (0.5556, -1.259e-07, -0.8315), (0.3827, -1.259e-07, -0.9239), (0.1951, -9.606e-08, -0.9808), (0.1802, -0.07466, 0.9808), (0.3536, -0.1464, 0.9239), (0.5133, -0.2126, 0.8315), (0.6533, -0.2706, 0.7071), (0.7682, -0.3182, 0.5556), (0.8536, -0.3536, 0.3827), (0.9061, -0.3753, 0.1951), (0.9239, -0.3827, -4.371e-08), (0.9061, -0.3753, -0.1951), (0.8536, -0.3536, -0.3827), (0.7682, -0.3182, -0.5556), (0.6533, -0.2706, -0.7071), (0.5133, -0.2126, -0.8315), (0.3536, -0.1464, -0.9239), (0.1802, -0.07466, -0.9808), (0.1379, -0.1379, 0.9808), (0.2706, -0.2706, 0.9239), (0.3928, -0.3928, 0.8315), (0.5, -0.5, 0.7071), (0.5879, -0.5879, 0.5556), (0.6533, -0.6533, 0.3827), (0.6935, -0.6935, 0.1951), (0.7071, -0.7071, -4.371e-08), (0.6935, -0.6935, -0.1951), (0.6533, -0.6533, -0.3827), (0.5879, -0.5879, -0.5556), (0.5, -0.5, -0.7071), (0.3928, -0.3928, -0.8315), (0.2706, -0.2706, -0.9239), (0.1379, -0.1379, -0.9808), (0.07466, -0.1802, 0.9808), (0.1464, -0.3536, 0.9239), (0.2126, -0.5133, 0.8315), (0.2706, -0.6533, 0.7071), (0.3182, -0.7682, 0.5556), (0.3536, -0.8536, 0.3827), (0.3753, -0.9061, 0.1951), (0.3827, -0.9239, -4.371e-08), (0.3753, -0.9061, -0.1951), (0.3536, -0.8536, -0.3827), (0.3182, -0.7682, -0.5556), (0.2706, -0.6533, -0.7071), (0.2126, -0.5133, -0.8315), (0.1464, -0.3536, -0.9239), (0.07466, -0.1802, -0.9808), (-5.595e-08, -0.1951, 0.9808), (-7.085e-08, -0.3827, 0.9239), (-1.156e-07, -0.5556, 0.8315), (-8.575e-08, -0.7071, 0.7071), (-1.156e-07, -0.8315, 0.5556), (-2.646e-07, -0.9239, 0.3827), (-1.156e-07, -0.9808, 0.1951), (-2.944e-07, -1.0, -4.371e-08), (-1.156e-07, -0.9808, -0.1951), (-2.646e-07, -0.9239, -0.3827), (-1.156e-07, -0.8315, -0.5556), (-8.575e-08, -0.7071, -0.7071), (-1.156e-07, -0.5556, -0.8315), (-8.575e-08, -0.3827, -0.9239), (-5.595e-08, -0.1951, -0.9808), (0.0, -8.742e-08, -1.0), (-0.07466, -0.1802, 0.9808), (-0.1464, -0.3536, 0.9239), (-0.2126, -0.5133, 0.8315), (-0.2706, -0.6533, 0.7071), (-0.3182, -0.7682, 0.5556), (-0.3536, -0.8536, 0.3827), (-0.3753, -0.9061, 0.1951), (-0.3827, -0.9239, -4.371e-08), (-0.3753, -0.9061, -0.1951), (-0.3536, -0.8536, -0.3827), (-0.3182, -0.7682, -0.5556), (-0.2706, -0.6533, -0.7071), (-0.2126, -0.5133, -0.8315), (-0.1464, -0.3536, -0.9239), (-0.07466, -0.1802, -0.9808), (-0.1379, -0.1379, 0.9808), (-0.2706, -0.2706, 0.9239), (-0.3928, -0.3928, 0.8315), (-0.5, -0.5, 0.7071), (-0.5879, -0.5879, 0.5556), (-0.6533, -0.6533, 0.3827), (-0.6935, -0.6935, 0.1951), (-0.7071, -0.7071, -4.371e-08), (-0.6935, -0.6935, -0.1951), (-0.6533, -0.6533, -0.3827), (-0.5879, -0.5879, -0.5556), (-0.5, -0.5, -0.7071), (-0.3928, -0.3928, -0.8315), (-0.2706, -0.2706, -0.9239), (-0.1379, -0.1379, -0.9808), (-8.077e-08, -1.209e-07, 1.0), (-0.1802, -0.07466, 0.9808), (-0.3536, -0.1464, 0.9239), (-0.5133, -0.2126, 0.8315), (-0.6533, -0.2706, 0.7071), (-0.7682, -0.3182, 0.5556), (-0.8536, -0.3536, 0.3827), (-0.9061, -0.3753, 0.1951), (-0.9239, -0.3827, -4.371e-08), (-0.9061, -0.3753, -0.1951), (-0.8536, -0.3536, -0.3827), (-0.7682, -0.3182, -0.5556), (-0.6533, -0.2706, -0.7071), (-0.5133, -0.2126, -0.8315), (-0.3536, -0.1464, -0.9239), (-0.1802, -0.07466, -0.9808), (-0.1951, 7.959e-10, 0.9808), (-0.3827, 5.295e-08, 0.9239), (-0.5556, 1.275e-07, 0.8315), (-0.7071, 8.275e-08, 0.7071), (-0.8315, 1.126e-07, 0.5556), (-0.9239, 2.616e-07, 0.3827), (-0.9808, 1.424e-07, 0.1951), (-1.0, 3.51e-07, -4.371e-08), (-0.9808, 1.424e-07, -0.1951), (-0.9239, 2.616e-07, -0.3827), (-0.8315, 1.126e-07, -0.5556), (-0.7071, 8.275e-08, -0.7071), (-0.5556, 1.275e-07, -0.8315), (-0.3827, 6.785e-08, -0.9239), (-0.1951, 7.959e-10, -0.9808), (-0.1802, 0.07466, 0.9808), (-0.3536, 0.1464, 0.9239), (-0.5133, 0.2126, 0.8315), (-0.6533, 0.2706, 0.7071), (-0.7682, 0.3182, 0.5556), (-0.8536, 0.3536, 0.3827), (-0.9061, 0.3753, 0.1951), (-0.9239, 0.3827, -4.371e-08), (-0.9061, 0.3753, -0.1951), (-0.8536, 0.3536, -0.3827), (-0.7682, 0.3182, -0.5556), (-0.6533, 0.2706, -0.7071), (-0.5133, 0.2126, -0.8315), (-0.3536, 0.1464, -0.9239), (-0.1802, 0.07466, -0.9808), (-0.1379, 0.1379, 0.9808), (-0.2706, 0.2706, 0.9239), (-0.3928, 0.3928, 0.8315), (-0.5, 0.5, 0.7071), (-0.5879, 0.5879, 0.5556), (-0.6533, 0.6533, 0.3827), (-0.6935, 0.6935, 0.1951), (-0.7071, 0.7071, -4.371e-08), (-0.6935, 0.6935, -0.1951), (-0.6533, 0.6533, -0.3827), (-0.5879, 0.5879, -0.5556), (-0.5, 0.5, -0.7071), (-0.3928, 0.3928, -0.8315), (-0.2706, 0.2706, -0.9239), (-0.1379, 0.1379, -0.9808), (-0.07466, 0.1802, 0.9808), (-0.1464, 0.3536, 0.9239), (-0.2126, 0.5133, 0.8315), (-0.2706, 0.6533, 0.7071), (-0.3182, 0.7682, 0.5556), (-0.3536, 0.8536, 0.3827), (-0.3753, 0.9061, 0.1951), (-0.3827, 0.9239, -4.371e-08), (-0.3753, 0.9061, -0.1951), (-0.3536, 0.8536, -0.3827), (-0.3182, 0.7682, -0.5556), (-0.2706, 0.6533, -0.7071), (-0.2126, 0.5133, -0.8315), (-0.1464, 0.3536, -0.9239), (-0.07466, 0.1802, -0.9808), (2.123e-07, 0.3827, 0.9239), (3.017e-07, 0.5556, 0.8315)], [], [(7, 6, 21, 22), (241, 240, 14, 15), (8, 7, 22, 23), (1, 241, 15, 16), (9, 8, 23, 24), (2, 1, 16, 17), (10, 9, 24, 25), (3, 2, 17, 18), (11, 10, 25, 26), (4, 3, 18, 19), (12, 11, 26, 27), (5, 4, 19, 20), (0, 164, 13), (133, 12, 27), (6, 5, 20, 21), (240, 0, 13, 14), (21, 20, 35, 36), (14, 13, 28, 29), (22, 21, 36, 37), (15, 14, 29, 30), (23, 22, 37, 38), (16, 15, 30, 31), (24, 23, 38, 39), (17, 16, 31, 32), (25, 24, 39, 40), (18, 17, 32, 33), (26, 25, 40, 41), (19, 18, 33, 34), (27, 26, 41, 42), (20, 19, 34, 35), (13, 164, 28), (133, 27, 42), (40, 39, 54, 55), (33, 32, 47, 48), (41, 40, 55, 56), (34, 33, 48, 49), (42, 41, 56, 57), (35, 34, 49, 50), (28, 164, 43), (133, 42, 57), (36, 35, 50, 51), (29, 28, 43, 44), (37, 36, 51, 52), (30, 29, 44, 45), (38, 37, 52, 53), (31, 30, 45, 46), (39, 38, 53, 54), (32, 31, 46, 47), (44, 43, 58, 59), (52, 51, 66, 67), (45, 44, 59, 60), (53, 52, 67, 68), (46, 45, 60, 61), (54, 53, 68, 69), (47, 46, 61, 62), (55, 54, 69, 70), (48, 47, 62, 63), (56, 55, 70, 71), (49, 48, 63, 64), (57, 56, 71, 72), (50, 49, 64, 65), (43, 164, 58), (133, 57, 72), (51, 50, 65, 66), (63, 62, 77, 78), (71, 70, 85, 86), (64, 63, 78, 79), (72, 71, 86, 87), (65, 64, 79, 80), (58, 164, 73), (133, 72, 87), (66, 65, 80, 81), (59, 58, 73, 74), (67, 66, 81, 82), (60, 59, 74, 75), (68, 67, 82, 83), (61, 60, 75, 76), (69, 68, 83, 84), (62, 61, 76, 77), (70, 69, 84, 85), (82, 81, 96, 97), (75, 74, 89, 90), (83, 82, 97, 98), (76, 75, 90, 91), (84, 83, 98, 99), (77, 76, 91, 92), (85, 84, 99, 100), (78, 77, 92, 93), (86, 85, 100, 101), (79, 78, 93, 94), (87, 86, 101, 102), (80, 79, 94, 95), (73, 164, 88), (133, 87, 102), (81, 80, 95, 96), (74, 73, 88, 89), (101, 100, 115, 116), (94, 93, 108, 109), (102, 101, 116, 117), (95, 94, 109, 110), (88, 164, 103), (133, 102, 117), (96, 95, 110, 111), (89, 88, 103, 104), (97, 96, 111, 112), (90, 89, 104, 105), (98, 97, 112, 113), (91, 90, 105, 106), (99, 98, 113, 114), (92, 91, 106, 107), (100, 99, 114, 115), (93, 92, 107, 108), (113, 112, 127, 128), (106, 105, 120, 121), (114, 113, 128, 129), (107, 106, 121, 122), (115, 114, 129, 130), (108, 107, 122, 123), (116, 115, 130, 131), (109, 108, 123, 124), (117, 116, 131, 132), (110, 109, 124, 125), (103, 164, 118), (133, 117, 132), (111, 110, 125, 126), (104, 103, 118, 119), (112, 111, 126, 127), (105, 104, 119, 120), (132, 131, 147, 148), (125, 124, 140, 141), (118, 164, 134), (133, 132, 148), (126, 125, 141, 142), (119, 118, 134, 135), (127, 126, 142, 143), (120, 119, 135, 136), (128, 127, 143, 144), (121, 120, 136, 137), (129, 128, 144, 145), (122, 121, 137, 138), (130, 129, 145, 146), (123, 122, 138, 139), (131, 130, 146, 147), (124, 123, 139, 140), (137, 136, 151, 152), (145, 144, 159, 160), (138, 137, 152, 153), (146, 145, 160, 161), (139, 138, 153, 154), (147, 146, 161, 162), (140, 139, 154, 155), (148, 147, 162, 163), (141, 140, 155, 156), (134, 164, 149), (133, 148, 163), (142, 141, 156, 157), (135, 134, 149, 150), (143, 142, 157, 158), (136, 135, 150, 151), (144, 143, 158, 159), (156, 155, 171, 172), (149, 164, 165), (133, 163, 179), (157, 156, 172, 173), (150, 149, 165, 166), (158, 157, 173, 174), (151, 150, 166, 167), (159, 158, 174, 175), (152, 151, 167, 168), (160, 159, 175, 176), (153, 152, 168, 169), (161, 160, 176, 177), (154, 153, 169, 170), (162, 161, 177, 178), (155, 154, 170, 171), (163, 162, 178, 179), (176, 175, 190, 191), (169, 168, 183, 184), (177, 176, 191, 192), (170, 169, 184, 185), (178, 177, 192, 193), (171, 170, 185, 186), (179, 178, 193, 194), (172, 171, 186, 187), (165, 164, 180), (133, 179, 194), (173, 172, 187, 188), (166, 165, 180, 181), (174, 173, 188, 189), (167, 166, 181, 182), (175, 174, 189, 190), (168, 167, 182, 183), (180, 164, 195), (133, 194, 209), (188, 187, 202, 203), (181, 180, 195, 196), (189, 188, 203, 204), (182, 181, 196, 197), (190, 189, 204, 205), (183, 182, 197, 198), (191, 190, 205, 206), (184, 183, 198, 199), (192, 191, 206, 207), (185, 184, 199, 200), (193, 192, 207, 208), (186, 185, 200, 201), (194, 193, 208, 209), (187, 186, 201, 202), (199, 198, 213, 214), (207, 206, 221, 222), (200, 199, 214, 215), (208, 207, 222, 223), (201, 200, 215, 216), (209, 208, 223, 224), (202, 201, 216, 217), (195, 164, 210), (133, 209, 224), (203, 202, 217, 218), (196, 195, 210, 211), (204, 203, 218, 219), (197, 196, 211, 212), (205, 204, 219, 220), (198, 197, 212, 213), (206, 205, 220, 221), (218, 217, 232, 233), (211, 210, 225, 226), (219, 218, 233, 234), (212, 211, 226, 227), (220, 219, 234, 235), (213, 212, 227, 228), (221, 220, 235, 236), (214, 213, 228, 229), (222, 221, 236, 237), (215, 214, 229, 230), (223, 222, 237, 238), (216, 215, 230, 231), (224, 223, 238, 239), (217, 216, 231, 232), (210, 164, 225), (133, 224, 239), (237, 236, 9, 10), (230, 229, 2, 3), (238, 237, 10, 11), (231, 230, 3, 4), (239, 238, 11, 12), (232, 231, 4, 5), (225, 164, 0), (133, 239, 12), (233, 232, 5, 6), (226, 225, 0, 240), (234, 233, 6, 7), (227, 226, 240, 241), (235, 234, 7, 8), (228, 227, 241, 1), (236, 235, 8, 9), (229, 228, 1, 2)])
me_sphere.polygons.foreach_set('use_smooth', [True] * 256)
_uv = me_sphere.uv_layers.new(name='UVMap')
_uv.uv.foreach_set('vector', [0.75, 0.375, 0.75, 0.4375, 0.6875, 0.4375, 0.6875, 0.375, 0.75, 0.8125, 0.75, 0.875, 0.6875, 0.875, 0.6875, 0.8125, 0.75, 0.3125, 0.75, 0.375, 0.6875, 0.375, 0.6875, 0.3125, 0.75, 0.75, 0.75, 0.8125, 0.6875, 0.8125, 0.6875, 0.75, 0.75, 0.25, 0.75, 0.3125, 0.6875, 0.3125, 0.6875, 0.25, 0.75, 0.6875, 0.75, 0.75, 0.6875, 0.75, 0.6875, 0.6875, 0.75, 0.1875, 0.75, 0.25, 0.6875, 0.25, 0.6875, 0.1875, 0.75, 0.625, 0.75, 0.6875, 0.6875, 0.6875, 0.6875, 0.625, 0.75, 0.125, 0.75, 0.1875, 0.6875, 0.1875, 0.6875, 0.125, 0.75, 0.5625, 0.75, 0.625, 0.6875, 0.625, 0.6875, 0.5625, 0.75, 0.0625, 0.75, 0.125, 0.6875, 0.125, 0.6875, 0.0625, 0.75, 0.5, 0.75, 0.5625, 0.6875, 0.5625, 0.6875, 0.5, 0.75, 0.9375, 0.7188, 1.0, 0.6875, 0.9375, 0.7188, 0.0, 0.75, 0.0625, 0.6875, 0.0625, 0.75, 0.4375, 0.75, 0.5, 0.6875, 0.5, 0.6875, 0.4375, 0.75, 0.875, 0.75, 0.9375, 0.6875, 0.9375, 0.6875, 0.875, 0.6875, 0.4375, 0.6875, 0.5, 0.625, 0.5, 0.625, 0.4375, 0.6875, 0.875, 0.6875, 0.9375, 0.625, 0.9375, 0.625, 0.875, 0.6875, 0.375, 0.6875, 0.4375, 0.625, 0.4375, 0.625, 0.375, 0.6875, 0.8125, 0.6875, 0.875, 0.625, 0.875, 0.625, 0.8125, 0.6875, 0.3125, 0.6875, 0.375, 0.625, 0.375, 0.625, 0.3125, 0.6875, 0.75, 0.6875, 0.8125, 0.625, 0.8125, 0.625, 0.75, 0.6875, 0.25, 0.6875, 0.3125, 0.625, 0.3125, 0.625, 0.25, 0.6875, 0.6875, 0.6875, 0.75, 0.625, 0.75, 0.625, 0.6875, 0.6875, 0.1875, 0.6875, 0.25, 0.625, 0.25, 0.625, 0.1875, 0.6875, 0.625, 0.6875, 0.6875, 0.625, 0.6875, 0.625, 0.625, 0.6875, 0.125, 0.6875, 0.1875, 0.625, 0.1875, 0.625, 0.125, 0.6875, 0.5625, 0.6875, 0.625, 0.625, 0.625, 0.625, 0.5625, 0.6875, 0.0625, 0.6875, 0.125, 0.625, 0.125, 0.625, 0.0625, 0.6875, 0.5, 0.6875, 0.5625, 0.625, 0.5625, 0.625, 0.5, 0.6875, 0.9375, 0.6562, 1.0, 0.625, 0.9375, 0.6562, 0.0, 0.6875, 0.0625, 0.625, 0.0625, 0.625, 0.1875, 0.625, 0.25, 0.5625, 0.25, 0.5625, 0.1875, 0.625, 0.625, 0.625, 0.6875, 0.5625, 0.6875, 0.5625, 0.625, 0.625, 0.125, 0.625, 0.1875, 0.5625, 0.1875, 0.5625, 0.125, 0.625, 0.5625, 0.625, 0.625, 0.5625, 0.625, 0.5625, 0.5625, 0.625, 0.0625, 0.625, 0.125, 0.5625, 0.125, 0.5625, 0.0625, 0.625, 0.5, 0.625, 0.5625, 0.5625, 0.5625, 0.5625, 0.5, 0.625, 0.9375, 0.5937, 1.0, 0.5625, 0.9375, 0.5937, 0.0, 0.625, 0.0625, 0.5625, 0.0625, 0.625, 0.4375, 0.625, 0.5, 0.5625, 0.5, 0.5625, 0.4375, 0.625, 0.875, 0.625, 0.9375, 0.5625, 0.9375, 0.5625, 0.875, 0.625, 0.375, 0.625, 0.4375, 0.5625, 0.4375, 0.5625, 0.375, 0.625, 0.8125, 0.625, 0.875, 0.5625, 0.875, 0.5625, 0.8125, 0.625, 0.3125, 0.625, 0.375, 0.5625, 0.375, 0.5625, 0.3125, 0.625, 0.75, 0.625, 0.8125, 0.5625, 0.8125, 0.5625, 0.75, 0.625, 0.25, 0.625, 0.3125, 0.5625, 0.3125, 0.5625, 0.25, 0.625, 0.6875, 0.625, 0.75, 0.5625, 0.75, 0.5625, 0.6875, 0.5625, 0.875, 0.5625, 0.9375, 0.5, 0.9375, 0.5, 0.875, 0.5625, 0.375, 0.5625, 0.4375, 0.5, 0.4375, 0.5, 0.375, 0.5625, 0.8125, 0.5625, 0.875, 0.5, 0.875, 0.5, 0.8125, 0.5625, 0.3125, 0.5625, 0.375, 0.5, 0.375, 0.5, 0.3125, 0.5625, 0.75, 0.5625, 0.8125, 0.5, 0.8125, 0.5, 0.75, 0.5625, 0.25, 0.5625, 0.3125, 0.5, 0.3125, 0.5, 0.25, 0.5625, 0.6875, 0.5625, 0.75, 0.5, 0.75, 0.5, 0.6875, 0.5625, 0.1875, 0.5625, 0.25, 0.5, 0.25, 0.5, 0.1875, 0.5625, 0.625, 0.5625, 0.6875, 0.5, 0.6875, 0.5, 0.625, 0.5625, 0.125, 0.5625, 0.1875, 0.5, 0.1875, 0.5, 0.125, 0.5625, 0.5625, 0.5625, 0.625, 0.5, 0.625, 0.5, 0.5625, 0.5625, 0.0625, 0.5625, 0.125, 0.5, 0.125, 0.5, 0.0625, 0.5625, 0.5, 0.5625, 0.5625, 0.5, 0.5625, 0.5, 0.5, 0.5625, 0.9375, 0.5312, 1.0, 0.5, 0.9375, 0.5312, 0.0, 0.5625, 0.0625, 0.5, 0.0625, 0.5625, 0.4375, 0.5625, 0.5, 0.5, 0.5, 0.5, 0.4375, 0.5, 0.625, 0.5, 0.6875, 0.4375, 0.6875, 0.4375, 0.625, 0.5, 0.125, 0.5, 0.1875, 0.4375, 0.1875, 0.4375, 0.125, 0.5, 0.5625, 0.5, 0.625, 0.4375, 0.625, 0.4375, 0.5625, 0.5, 0.0625, 0.5, 0.125, 0.4375, 0.125, 0.4375, 0.0625, 0.5, 0.5, 0.5, 0.5625, 0.4375, 0.5625, 0.4375, 0.5, 0.5, 0.9375, 0.4687, 1.0, 0.4375, 0.9375, 0.4687, 0.0, 0.5, 0.0625, 0.4375, 0.0625, 0.5, 0.4375, 0.5, 0.5, 0.4375, 0.5, 0.4375, 0.4375, 0.5, 0.875, 0.5, 0.9375, 0.4375, 0.9375, 0.4375, 0.875, 0.5, 0.375, 0.5, 0.4375, 0.4375, 0.4375, 0.4375, 0.375, 0.5, 0.8125, 0.5, 0.875, 0.4375, 0.875, 0.4375, 0.8125, 0.5, 0.3125, 0.5, 0.375, 0.4375, 0.375, 0.4375, 0.3125, 0.5, 0.75, 0.5, 0.8125, 0.4375, 0.8125, 0.4375, 0.75, 0.5, 0.25, 0.5, 0.3125, 0.4375, 0.3125, 0.4375, 0.25, 0.5, 0.6875, 0.5, 0.75, 0.4375, 0.75, 0.4375, 0.6875, 0.5, 0.1875, 0.5, 0.25, 0.4375, 0.25, 0.4375, 0.1875, 0.4375, 0.375, 0.4375, 0.4375, 0.375, 0.4375, 0.375, 0.375, 0.4375, 0.8125, 0.4375, 0.875, 0.375, 0.875, 0.375, 0.8125, 0.4375, 0.3125, 0.4375, 0.375, 0.375, 0.375, 0.375, 0.3125, 0.4375, 0.75, 0.4375, 0.8125, 0.375, 0.8125, 0.375, 0.75, 0.4375, 0.25, 0.4375, 0.3125, 0.375, 0.3125, 0.375, 0.25, 0.4375, 0.6875, 0.4375, 0.75, 0.375, 0.75, 0.375, 0.6875, 0.4375, 0.1875, 0.4375, 0.25, 0.375, 0.25, 0.375, 0.1875, 0.4375, 0.625, 0.4375, 0.6875, 0.375, 0.6875, 0.375, 0.625, 0.4375, 0.125, 0.4375, 0.1875, 0.375, 0.1875, 0.375, 0.125, 0.4375, 0.5625, 0.4375, 0.625, 0.375, 0.625, 0.375, 0.5625, 0.4375, 0.0625, 0.4375, 0.125, 0.375, 0.125, 0.375, 0.0625, 0.4375, 0.5, 0.4375, 0.5625, 0.375, 0.5625, 0.375, 0.5, 0.4375, 0.9375, 0.4062, 1.0, 0.375, 0.9375, 0.4062, 0.0, 0.4375, 0.0625, 0.375, 0.0625, 0.4375, 0.4375, 0.4375, 0.5, 0.375, 0.5, 0.375, 0.4375, 0.4375, 0.875, 0.4375, 0.9375, 0.375, 0.9375, 0.375, 0.875, 0.375, 0.125, 0.375, 0.1875, 0.3125, 0.1875, 0.3125, 0.125, 0.375, 0.5625, 0.375, 0.625, 0.3125, 0.625, 0.3125, 0.5625, 0.375, 0.0625, 0.375, 0.125, 0.3125, 0.125, 0.3125, 0.0625, 0.375, 0.5, 0.375, 0.5625, 0.3125, 0.5625, 0.3125, 0.5, 0.375, 0.9375, 0.3437, 1.0, 0.3125, 0.9375, 0.3437, 0.0, 0.375, 0.0625, 0.3125, 0.0625, 0.375, 0.4375, 0.375, 0.5, 0.3125, 0.5, 0.3125, 0.4375, 0.375, 0.875, 0.375, 0.9375, 0.3125, 0.9375, 0.3125, 0.875, 0.375, 0.375, 0.375, 0.4375, 0.3125, 0.4375, 0.3125, 0.375, 0.375, 0.8125, 0.375, 0.875, 0.3125, 0.875, 0.3125, 0.8125, 0.375, 0.3125, 0.375, 0.375, 0.3125, 0.375, 0.3125, 0.3125, 0.375, 0.75, 0.375, 0.8125, 0.3125, 0.8125, 0.3125, 0.75, 0.375, 0.25, 0.375, 0.3125, 0.3125, 0.3125, 0.3125, 0.25, 0.375, 0.6875, 0.375, 0.75, 0.3125, 0.75, 0.3125, 0.6875, 0.375, 0.1875, 0.375, 0.25, 0.3125, 0.25, 0.3125, 0.1875, 0.375, 0.625, 0.375, 0.6875, 0.3125, 0.6875, 0.3125, 0.625, 0.3125, 0.3125, 0.3125, 0.375, 0.25, 0.375, 0.25, 0.3125, 0.3125, 0.75, 0.3125, 0.8125, 0.25, 0.8125, 0.25, 0.75, 0.3125, 0.25, 0.3125, 0.3125, 0.25, 0.3125, 0.25, 0.25, 0.3125, 0.6875, 0.3125, 0.75, 0.25, 0.75, 0.25, 0.6875, 0.3125, 0.1875, 0.3125, 0.25, 0.25, 0.25, 0.25, 0.1875, 0.3125, 0.625, 0.3125, 0.6875, 0.25, 0.6875, 0.25, 0.625, 0.3125, 0.125, 0.3125, 0.1875, 0.25, 0.1875, 0.25, 0.125, 0.3125, 0.5625, 0.3125, 0.625, 0.25, 0.625, 0.25, 0.5625, 0.3125, 0.0625, 0.3125, 0.125, 0.25, 0.125, 0.25, 0.0625, 0.3125, 0.5, 0.3125, 0.5625, 0.25, 0.5625, 0.25, 0.5, 0.3125, 0.9375, 0.2812, 1.0, 0.25, 0.9375, 0.2812, 0.0, 0.3125, 0.0625, 0.25, 0.0625, 0.3125, 0.4375, 0.3125, 0.5, 0.25, 0.5, 0.25, 0.4375, 0.3125, 0.875, 0.3125, 0.9375, 0.25, 0.9375, 0.25, 0.875, 0.3125, 0.375, 0.3125, 0.4375, 0.25, 0.4375, 0.25, 0.375, 0.3125, 0.8125, 0.3125, 0.875, 0.25, 0.875, 0.25, 0.8125, 0.25, 0.0625, 0.25, 0.125, 0.1875, 0.125, 0.1875, 0.0625, 0.25, 0.5, 0.25, 0.5625, 0.1875, 0.5625, 0.1875, 0.5, 0.25, 0.9375, 0.2187, 1.0, 0.1875, 0.9375, 0.2188, 0.0, 0.25, 0.0625, 0.1875, 0.0625, 0.25, 0.4375, 0.25, 0.5, 0.1875, 0.5, 0.1875, 0.4375, 0.25, 0.875, 0.25, 0.9375, 0.1875, 0.9375, 0.1875, 0.875, 0.25, 0.375, 0.25, 0.4375, 0.1875, 0.4375, 0.1875, 0.375, 0.25, 0.8125, 0.25, 0.875, 0.1875, 0.875, 0.1875, 0.8125, 0.25, 0.3125, 0.25, 0.375, 0.1875, 0.375, 0.1875, 0.3125, 0.25, 0.75, 0.25, 0.8125, 0.1875, 0.8125, 0.1875, 0.75, 0.25, 0.25, 0.25, 0.3125, 0.1875, 0.3125, 0.1875, 0.25, 0.25, 0.6875, 0.25, 0.75, 0.1875, 0.75, 0.1875, 0.6875, 0.25, 0.1875, 0.25, 0.25, 0.1875, 0.25, 0.1875, 0.1875, 0.25, 0.625, 0.25, 0.6875, 0.1875, 0.6875, 0.1875, 0.625, 0.25, 0.125, 0.25, 0.1875, 0.1875, 0.1875, 0.1875, 0.125, 0.25, 0.5625, 0.25, 0.625, 0.1875, 0.625, 0.1875, 0.5625, 0.1875, 0.75, 0.1875, 0.8125, 0.125, 0.8125, 0.125, 0.75, 0.1875, 0.25, 0.1875, 0.3125, 0.125, 0.3125, 0.125, 0.25, 0.1875, 0.6875, 0.1875, 0.75, 0.125, 0.75, 0.125, 0.6875, 0.1875, 0.1875, 0.1875, 0.25, 0.125, 0.25, 0.125, 0.1875, 0.1875, 0.625, 0.1875, 0.6875, 0.125, 0.6875, 0.125, 0.625, 0.1875, 0.125, 0.1875, 0.1875, 0.125, 0.1875, 0.125, 0.125, 0.1875, 0.5625, 0.1875, 0.625, 0.125, 0.625, 0.125, 0.5625, 0.1875, 0.0625, 0.1875, 0.125, 0.125, 0.125, 0.125, 0.0625, 0.1875, 0.5, 0.1875, 0.5625, 0.125, 0.5625, 0.125, 0.5, 0.1875, 0.9375, 0.1562, 1.0, 0.125, 0.9375, 0.1563, 0.0, 0.1875, 0.0625, 0.125, 0.0625, 0.1875, 0.4375, 0.1875, 0.5, 0.125, 0.5, 0.125, 0.4375, 0.1875, 0.875, 0.1875, 0.9375, 0.125, 0.9375, 0.125, 0.875, 0.1875, 0.375, 0.1875, 0.4375, 0.125, 0.4375, 0.125, 0.375, 0.1875, 0.8125, 0.1875, 0.875, 0.125, 0.875, 0.125, 0.8125, 0.1875, 0.3125, 0.1875, 0.375, 0.125, 0.375, 0.125, 0.3125, 0.125, 0.5, 0.125, 0.5625, 0.0625, 0.5625, 0.0625, 0.5, 0.125, 0.9375, 0.09375, 1.0, 0.0625, 0.9375, 0.09375, 0.0, 0.125, 0.0625, 0.0625, 0.0625, 0.125, 0.4375, 0.125, 0.5, 0.0625, 0.5, 0.0625, 0.4375, 0.125, 0.875, 0.125, 0.9375, 0.0625, 0.9375, 0.0625, 0.875, 0.125, 0.375, 0.125, 0.4375, 0.0625, 0.4375, 0.0625, 0.375, 0.125, 0.8125, 0.125, 0.875, 0.0625, 0.875, 0.0625, 0.8125, 0.125, 0.3125, 0.125, 0.375, 0.0625, 0.375, 0.0625, 0.3125, 0.125, 0.75, 0.125, 0.8125, 0.0625, 0.8125, 0.0625, 0.75, 0.125, 0.25, 0.125, 0.3125, 0.0625, 0.3125, 0.0625, 0.25, 0.125, 0.6875, 0.125, 0.75, 0.0625, 0.75, 0.0625, 0.6875, 0.125, 0.1875, 0.125, 0.25, 0.0625, 0.25, 0.0625, 0.1875, 0.125, 0.625, 0.125, 0.6875, 0.0625, 0.6875, 0.0625, 0.625, 0.125, 0.125, 0.125, 0.1875, 0.0625, 0.1875, 0.0625, 0.125, 0.125, 0.5625, 0.125, 0.625, 0.0625, 0.625, 0.0625, 0.5625, 0.125, 0.0625, 0.125, 0.125, 0.0625, 0.125, 0.0625, 0.0625, 0.0625, 0.25, 0.0625, 0.3125, 0.0, 0.3125, 0.0, 0.25, 0.0625, 0.6875, 0.0625, 0.75, 0.0, 0.75, 0.0, 0.6875, 0.0625, 0.1875, 0.0625, 0.25, 0.0, 0.25, 0.0, 0.1875, 0.0625, 0.625, 0.0625, 0.6875, 0.0, 0.6875, 0.0, 0.625, 0.0625, 0.125, 0.0625, 0.1875, 0.0, 0.1875, 0.0, 0.125, 0.0625, 0.5625, 0.0625, 0.625, 0.0, 0.625, 0.0, 0.5625, 0.0625, 0.0625, 0.0625, 0.125, 0.0, 0.125, 0.0, 0.0625, 0.0625, 0.5, 0.0625, 0.5625, 0.0, 0.5625, 0.0, 0.5, 0.0625, 0.9375, 0.03125, 1.0, 0.0, 0.9375, 0.03125, 0.0, 0.0625, 0.0625, 0.0, 0.0625, 0.0625, 0.4375, 0.0625, 0.5, 0.0, 0.5, 0.0, 0.4375, 0.0625, 0.875, 0.0625, 0.9375, 0.0, 0.9375, 0.0, 0.875, 0.0625, 0.375, 0.0625, 0.4375, 0.0, 0.4375, 0.0, 0.375, 0.0625, 0.8125, 0.0625, 0.875, 0.0, 0.875, 0.0, 0.8125, 0.0625, 0.3125, 0.0625, 0.375, 0.0, 0.375, 0.0, 0.3125, 0.0625, 0.75, 0.0625, 0.8125, 0.0, 0.8125, 0.0, 0.75, 1.0, 0.9375, 0.9688, 1.0, 0.9375, 0.9375, 0.9688, 0.0, 1.0, 0.0625, 0.9375, 0.0625, 1.0, 0.4375, 1.0, 0.5, 0.9375, 0.5, 0.9375, 0.4375, 1.0, 0.875, 1.0, 0.9375, 0.9375, 0.9375, 0.9375, 0.875, 1.0, 0.375, 1.0, 0.4375, 0.9375, 0.4375, 0.9375, 0.375, 1.0, 0.8125, 1.0, 0.875, 0.9375, 0.875, 0.9375, 0.8125, 1.0, 0.3125, 1.0, 0.375, 0.9375, 0.375, 0.9375, 0.3125, 1.0, 0.75, 1.0, 0.8125, 0.9375, 0.8125, 0.9375, 0.75, 1.0, 0.25, 1.0, 0.3125, 0.9375, 0.3125, 0.9375, 0.25, 1.0, 0.6875, 1.0, 0.75, 0.9375, 0.75, 0.9375, 0.6875, 1.0, 0.1875, 1.0, 0.25, 0.9375, 0.25, 0.9375, 0.1875, 1.0, 0.625, 1.0, 0.6875, 0.9375, 0.6875, 0.9375, 0.625, 1.0, 0.125, 1.0, 0.1875, 0.9375, 0.1875, 0.9375, 0.125, 1.0, 0.5625, 1.0, 0.625, 0.9375, 0.625, 0.9375, 0.5625, 1.0, 0.0625, 1.0, 0.125, 0.9375, 0.125, 0.9375, 0.0625, 1.0, 0.5, 1.0, 0.5625, 0.9375, 0.5625, 0.9375, 0.5, 0.9375, 0.6875, 0.9375, 0.75, 0.875, 0.75, 0.875, 0.6875, 0.9375, 0.1875, 0.9375, 0.25, 0.875, 0.25, 0.875, 0.1875, 0.9375, 0.625, 0.9375, 0.6875, 0.875, 0.6875, 0.875, 0.625, 0.9375, 0.125, 0.9375, 0.1875, 0.875, 0.1875, 0.875, 0.125, 0.9375, 0.5625, 0.9375, 0.625, 0.875, 0.625, 0.875, 0.5625, 0.9375, 0.0625, 0.9375, 0.125, 0.875, 0.125, 0.875, 0.0625, 0.9375, 0.5, 0.9375, 0.5625, 0.875, 0.5625, 0.875, 0.5, 0.9375, 0.9375, 0.9062, 1.0, 0.875, 0.9375, 0.9062, 0.0, 0.9375, 0.0625, 0.875, 0.0625, 0.9375, 0.4375, 0.9375, 0.5, 0.875, 0.5, 0.875, 0.4375, 0.9375, 0.875, 0.9375, 0.9375, 0.875, 0.9375, 0.875, 0.875, 0.9375, 0.375, 0.9375, 0.4375, 0.875, 0.4375, 0.875, 0.375, 0.9375, 0.8125, 0.9375, 0.875, 0.875, 0.875, 0.875, 0.8125, 0.9375, 0.3125, 0.9375, 0.375, 0.875, 0.375, 0.875, 0.3125, 0.9375, 0.75, 0.9375, 0.8125, 0.875, 0.8125, 0.875, 0.75, 0.9375, 0.25, 0.9375, 0.3125, 0.875, 0.3125, 0.875, 0.25, 0.875, 0.4375, 0.875, 0.5, 0.8125, 0.5, 0.8125, 0.4375, 0.875, 0.875, 0.875, 0.9375, 0.8125, 0.9375, 0.8125, 0.875, 0.875, 0.375, 0.875, 0.4375, 0.8125, 0.4375, 0.8125, 0.375, 0.875, 0.8125, 0.875, 0.875, 0.8125, 0.875, 0.8125, 0.8125, 0.875, 0.3125, 0.875, 0.375, 0.8125, 0.375, 0.8125, 0.3125, 0.875, 0.75, 0.875, 0.8125, 0.8125, 0.8125, 0.8125, 0.75, 0.875, 0.25, 0.875, 0.3125, 0.8125, 0.3125, 0.8125, 0.25, 0.875, 0.6875, 0.875, 0.75, 0.8125, 0.75, 0.8125, 0.6875, 0.875, 0.1875, 0.875, 0.25, 0.8125, 0.25, 0.8125, 0.1875, 0.875, 0.625, 0.875, 0.6875, 0.8125, 0.6875, 0.8125, 0.625, 0.875, 0.125, 0.875, 0.1875, 0.8125, 0.1875, 0.8125, 0.125, 0.875, 0.5625, 0.875, 0.625, 0.8125, 0.625, 0.8125, 0.5625, 0.875, 0.0625, 0.875, 0.125, 0.8125, 0.125, 0.8125, 0.0625, 0.875, 0.5, 0.875, 0.5625, 0.8125, 0.5625, 0.8125, 0.5, 0.875, 0.9375, 0.8438, 1.0, 0.8125, 0.9375, 0.8438, 0.0, 0.875, 0.0625, 0.8125, 0.0625, 0.8125, 0.1875, 0.8125, 0.25, 0.75, 0.25, 0.75, 0.1875, 0.8125, 0.625, 0.8125, 0.6875, 0.75, 0.6875, 0.75, 0.625, 0.8125, 0.125, 0.8125, 0.1875, 0.75, 0.1875, 0.75, 0.125, 0.8125, 0.5625, 0.8125, 0.625, 0.75, 0.625, 0.75, 0.5625, 0.8125, 0.0625, 0.8125, 0.125, 0.75, 0.125, 0.75, 0.0625, 0.8125, 0.5, 0.8125, 0.5625, 0.75, 0.5625, 0.75, 0.5, 0.8125, 0.9375, 0.7812, 1.0, 0.75, 0.9375, 0.7812, 0.0, 0.8125, 0.0625, 0.75, 0.0625, 0.8125, 0.4375, 0.8125, 0.5, 0.75, 0.5, 0.75, 0.4375, 0.8125, 0.875, 0.8125, 0.9375, 0.75, 0.9375, 0.75, 0.875, 0.8125, 0.375, 0.8125, 0.4375, 0.75, 0.4375, 0.75, 0.375, 0.8125, 0.8125, 0.8125, 0.875, 0.75, 0.875, 0.75, 0.8125, 0.8125, 0.3125, 0.8125, 0.375, 0.75, 0.375, 0.75, 0.3125, 0.8125, 0.75, 0.8125, 0.8125, 0.75, 0.8125, 0.75, 0.75, 0.8125, 0.25, 0.8125, 0.3125, 0.75, 0.3125, 0.75, 0.25, 0.8125, 0.6875, 0.8125, 0.75, 0.75, 0.75, 0.75, 0.6875])
me_sphere.use_remesh_fix_poles = True
me_sphere.use_remesh_preserve_attributes = False
me_sphere.update()

# ---- objects
ob_cube = bpy.data.objects.new('Cube', me_cube_027)
ob_cube_001 = bpy.data.objects.new('Cube.001', me_cube_001)
ob_cube_002 = bpy.data.objects.new('Cube.002', me_cube_002)
ob_cube_003 = bpy.data.objects.new('Cube.003', me_cube_003)
ob_cube_004 = bpy.data.objects.new('Cube.004', me_cube_004)
ob_cube_005 = bpy.data.objects.new('Cube.005', me_cube_005)
ob_cube_006 = bpy.data.objects.new('Cube.006', me_cube_006)
ob_cube_007 = bpy.data.objects.new('Cube.007', me_cube_007)
ob_cube_008 = bpy.data.objects.new('Cube.008', me_cube_008)
ob_cube_009 = bpy.data.objects.new('Cube.009', me_cube_009)
ob_cube_010 = bpy.data.objects.new('Cube.010', me_cube_010)
ob_cube_011 = bpy.data.objects.new('Cube.011', me_cube_011)
ob_cube_012 = bpy.data.objects.new('Cube.012', me_cube_012)
ob_cube_013 = bpy.data.objects.new('Cube.013', me_cube_013)
ob_cube_014 = bpy.data.objects.new('Cube.014', me_cube_014)
ob_cube_015 = bpy.data.objects.new('Cube.015', me_cube_015)
ob_cube_016 = bpy.data.objects.new('Cube.016', me_cube_016)
ob_cube_017 = bpy.data.objects.new('Cube.017', me_cube_017)
ob_cube_018 = bpy.data.objects.new('Cube.018', me_cube_018)
ob_cube_019 = bpy.data.objects.new('Cube.019', me_cube_019)
ob_cube_020 = bpy.data.objects.new('Cube.020', me_cube_020)
ob_cube_021 = bpy.data.objects.new('Cube.021', me_cube_021)
ob_cube_022 = bpy.data.objects.new('Cube.022', me_cube_022)
ob_cube_023 = bpy.data.objects.new('Cube.023', me_cube_023)
ob_cube_024 = bpy.data.objects.new('Cube.024', me_cube_024)
ob_cube_025 = bpy.data.objects.new('Cube.025', me_cube_025)
ob_cube_026 = bpy.data.objects.new('Cube.026', me_cube_026)
ob_sphere = bpy.data.objects.new('Sphere', me_sphere)

# ---- transforms, parenting, visibility, modifiers, constraints
ob_cube.location = (0.0, 0.0, 0.0)
ob_cube.scale = (5.557, 6.495, 5.975)
ob_cube.lock_rotations_4d = False
ob_cube.empty_display_type = 'ARROWS'
ob_cube.lineart.crease_threshold = 0.0
ob_cube_001.location = (6.814, 0.0, -1.807)
ob_cube_001.scale = (1.292, 6.476, 4.168)
ob_cube_001.lock_rotations_4d = False
ob_cube_001.empty_display_type = 'ARROWS'
ob_cube_001.lineart.crease_threshold = 0.0
ob_cube_002.location = (0.0, 0.0, 9.677)
_m = ob_cube_002.modifiers.new('Auto Smooth', 'NODES')
_m.node_group = ng_auto_smooth
_gi = [s.identifier for s in ng_auto_smooth.interface.items_tree if s.item_type == 'SOCKET' and s.in_out == 'INPUT']
_m[_gi[1]] = 0.5236  # Angle
ob_cube_003.location = (6.692, 0.0, 2.214)
ob_cube_003.scale = (1.0, 7.557, 1.0)
_m = ob_cube_003.modifiers.new('Auto Smooth', 'NODES')
_m.node_group = ng_auto_smooth
_gi = [s.identifier for s in ng_auto_smooth.interface.items_tree if s.item_type == 'SOCKET' and s.in_out == 'INPUT']
_m[_gi[1]] = 0.5236  # Angle
ob_cube_004.location = (0.0, 7.408, 2.752)
ob_cube_004.scale = (5.561, 1.0, 0.3366)
_m = ob_cube_004.modifiers.new('Auto Smooth', 'NODES')
_m.node_group = ng_auto_smooth
_gi = [s.identifier for s in ng_auto_smooth.interface.items_tree if s.item_type == 'SOCKET' and s.in_out == 'INPUT']
_m[_gi[1]] = 0.5236  # Angle
ob_cube_005.location = (0.0, 7.408, -3.762)
ob_cube_005.rotation_euler = (0.0, -0.019, 0.0)
ob_cube_005.scale = (5.561, 1.0, 0.3366)
_m = ob_cube_005.modifiers.new('Auto Smooth', 'NODES')
_m.node_group = ng_auto_smooth
_gi = [s.identifier for s in ng_auto_smooth.interface.items_tree if s.item_type == 'SOCKET' and s.in_out == 'INPUT']
_m[_gi[1]] = 0.5236  # Angle
ob_cube_006.location = (0.0, 7.408, -0.1367)
ob_cube_006.rotation_euler = (-0.0, -1.585, -0.0)
ob_cube_006.scale = (5.561, 1.0, 0.3366)
_m = ob_cube_006.modifiers.new('Auto Smooth', 'NODES')
_m.node_group = ng_auto_smooth
_gi = [s.identifier for s in ng_auto_smooth.interface.items_tree if s.item_type == 'SOCKET' and s.in_out == 'INPUT']
_m[_gi[1]] = 0.5236  # Angle
ob_cube_007.location = (0.0, -7.437, -0.1367)
ob_cube_007.rotation_euler = (-0.0, -1.585, -0.0)
ob_cube_007.scale = (5.561, -1.0, 0.3366)
_m = ob_cube_007.modifiers.new('Auto Smooth', 'NODES')
_m.node_group = ng_auto_smooth
_gi = [s.identifier for s in ng_auto_smooth.interface.items_tree if s.item_type == 'SOCKET' and s.in_out == 'INPUT']
_m[_gi[1]] = 0.5236  # Angle
ob_cube_008.location = (0.0, -7.437, -3.762)
ob_cube_008.rotation_euler = (0.0, -0.019, 0.0)
ob_cube_008.scale = (5.561, -1.0, 0.3366)
_m = ob_cube_008.modifiers.new('Auto Smooth', 'NODES')
_m.node_group = ng_auto_smooth
_gi = [s.identifier for s in ng_auto_smooth.interface.items_tree if s.item_type == 'SOCKET' and s.in_out == 'INPUT']
_m[_gi[1]] = 0.5236  # Angle
ob_cube_009.location = (0.0, -7.437, 2.752)
ob_cube_009.scale = (5.561, -1.0, 0.3366)
_m = ob_cube_009.modifiers.new('Auto Smooth', 'NODES')
_m.node_group = ng_auto_smooth
_gi = [s.identifier for s in ng_auto_smooth.interface.items_tree if s.item_type == 'SOCKET' and s.in_out == 'INPUT']
_m[_gi[1]] = 0.5236  # Angle
ob_cube_010.location = (-6.492, 1.235, -3.765)
ob_cube_010.rotation_euler = (0.0, -0.019, -1.571)
ob_cube_010.scale = (5.561, -1.0, 0.3366)
_m = ob_cube_010.modifiers.new('Auto Smooth', 'NODES')
_m.node_group = ng_auto_smooth
_gi = [s.identifier for s in ng_auto_smooth.interface.items_tree if s.item_type == 'SOCKET' and s.in_out == 'INPUT']
_m[_gi[1]] = 0.5236  # Angle
ob_cube_011.location = (-6.492, 3.15, -0.07784)
ob_cube_011.rotation_euler = (-0.0, -1.585, -1.571)
ob_cube_011.scale = (5.561, -1.0, 0.3366)
_m = ob_cube_011.modifiers.new('Auto Smooth', 'NODES')
_m.node_group = ng_auto_smooth
_gi = [s.identifier for s in ng_auto_smooth.interface.items_tree if s.item_type == 'SOCKET' and s.in_out == 'INPUT']
_m[_gi[1]] = 0.5236  # Angle
ob_cube_012.location = (-6.492, 1.235, 2.835)
ob_cube_012.rotation_euler = (0.0, -0.019, -1.571)
ob_cube_012.scale = (5.561, -1.0, 0.3366)
_m = ob_cube_012.modifiers.new('Auto Smooth', 'NODES')
_m.node_group = ng_auto_smooth
_gi = [s.identifier for s in ng_auto_smooth.interface.items_tree if s.item_type == 'SOCKET' and s.in_out == 'INPUT']
_m[_gi[1]] = 0.5236  # Angle
ob_cube_013.location = (-6.492, -2.793, -0.07784)
ob_cube_013.rotation_euler = (-0.0, -1.585, -1.571)
ob_cube_013.scale = (5.561, -1.0, 0.3366)
_m = ob_cube_013.modifiers.new('Auto Smooth', 'NODES')
_m.node_group = ng_auto_smooth
_gi = [s.identifier for s in ng_auto_smooth.interface.items_tree if s.item_type == 'SOCKET' and s.in_out == 'INPUT']
_m[_gi[1]] = 0.5236  # Angle
ob_cube_014.location = (6.335, 0.0, 4.416)
ob_cube_015.location = (7.968, -2.549, 4.416)
ob_cube_015.scale = (1.0, 0.6286, 1.0)
ob_cube_016.location = (7.968, -0.832, 4.416)
ob_cube_016.scale = (1.0, 0.6286, 1.0)
ob_cube_017.location = (7.968, 2.57, 4.416)
ob_cube_017.scale = (1.0, 0.6286, 1.0)
ob_cube_018.location = (7.968, 0.8534, 4.416)
ob_cube_018.scale = (1.0, 0.6286, 1.0)
ob_cube_019.location = (8.994, 1.235, -3.765)
ob_cube_019.rotation_euler = (-9.097e-13, 0.019, 1.571)
ob_cube_019.scale = (-5.561, -1.0, 0.3366)
_m = ob_cube_019.modifiers.new('Auto Smooth', 'NODES')
_m.node_group = ng_auto_smooth
_gi = [s.identifier for s in ng_auto_smooth.interface.items_tree if s.item_type == 'SOCKET' and s.in_out == 'INPUT']
_m[_gi[1]] = 0.5236  # Angle
ob_cube_020.location = (8.994, 1.235, -3.765)
ob_cube_020.rotation_euler = (-9.097e-13, 0.019, 1.571)
ob_cube_020.scale = (-5.561, -1.0, 0.3366)
_m = ob_cube_020.modifiers.new('Auto Smooth', 'NODES')
_m.node_group = ng_auto_smooth
_gi = [s.identifier for s in ng_auto_smooth.interface.items_tree if s.item_type == 'SOCKET' and s.in_out == 'INPUT']
_m[_gi[1]] = 0.5236  # Angle
ob_cube_021.location = (8.091, 0.0, -3.873)
ob_cube_021.scale = (0.1713, 1.311, 3.086)
ob_cube_022.location = (8.091, 0.0, -3.844)
ob_cube_022.scale = (0.1052, 0.9833, 2.715)
ob_cube_023.location = (8.091, -3.103, -2.716)
ob_cube_023.scale = (0.1052, 0.9833, 1.7)
ob_cube_024.location = (8.091, -3.103, -2.838)
ob_cube_024.scale = (0.1713, 1.311, 1.932)
ob_cube_025.location = (8.091, 3.085, -2.838)
ob_cube_025.scale = (0.1713, 1.311, 1.932)
ob_cube_026.location = (8.091, 3.085, -2.716)
ob_cube_026.scale = (0.1052, 0.9833, 1.7)
ob_sphere.location = (8.339, -1.137, -3.41)
ob_sphere.scale = (0.1059, 0.1059, 0.1059)

# ---- collection membership
col_collection.objects.link(ob_cube)
col_collection.objects.link(ob_cube_001)
col_collection.objects.link(ob_cube_002)
col_collection.objects.link(ob_cube_003)
col_collection.objects.link(ob_cube_004)
col_collection.objects.link(ob_cube_005)
col_collection.objects.link(ob_cube_006)
col_collection.objects.link(ob_cube_007)
col_collection.objects.link(ob_cube_008)
col_collection.objects.link(ob_cube_009)
col_collection.objects.link(ob_cube_010)
col_collection.objects.link(ob_cube_011)
col_collection.objects.link(ob_cube_012)
col_collection.objects.link(ob_cube_013)
col_collection.objects.link(ob_cube_014)
col_collection.objects.link(ob_cube_015)
col_collection.objects.link(ob_cube_016)
col_collection.objects.link(ob_cube_017)
col_collection.objects.link(ob_cube_018)
col_collection.objects.link(ob_cube_019)
col_collection.objects.link(ob_cube_020)
col_collection.objects.link(ob_cube_021)
col_collection.objects.link(ob_cube_022)
col_collection.objects.link(ob_cube_023)
col_collection.objects.link(ob_cube_024)
col_collection.objects.link(ob_cube_025)
col_collection.objects.link(ob_cube_026)
col_collection.objects.link(ob_sphere)

# ---- scene / render settings (as saved in the file)
scene.frame_start = 1; scene.frame_end = 250; scene.frame_set(1)
scene.render.engine = 'BLENDER_EEVEE_NEXT'
scene.cycles.sampling_pattern = 'TABULATED_SOBOL'
scene.cycles.use_light_tree = False
scene.view_settings.view_transform = 'Filmic'
bpy.context.view_layer.update()

# ---- added for rendering (the .blend has no active camera and no usable light): camera, sun
cam_auto = bpy.data.cameras.new('AutoCamera')
cam_auto.lens = 50.0
cam_auto.sensor_width = 36.0
cam_auto.clip_end = 1000.0
ob_auto_camera = bpy.data.objects.new('AutoCamera', cam_auto)
scene.collection.objects.link(ob_auto_camera)
ob_auto_camera.location = (26.6152, -30.5201, 22.5258)
ob_auto_camera.rotation_euler = (1.09748, -7.21219e-08, 0.694738)
scene.camera = ob_auto_camera
light_auto_sun = bpy.data.lights.new('AutoSun', 'SUN')
light_auto_sun.energy = 3.0
light_auto_sun.angle = 0.0523599
ob_auto_sun = bpy.data.objects.new('AutoSun', light_auto_sun)
scene.collection.objects.link(ob_auto_sun)
ob_auto_sun.rotation_euler = (0.872665, 0.174533, 0.523599)
bpy.context.view_layer.update()
